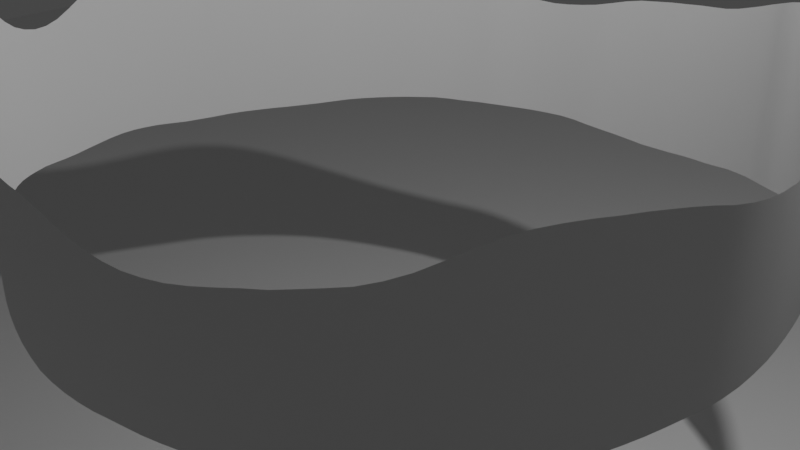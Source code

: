 # Source: MONA-ring.blend  (saved by Blender 3.6.11; exported with 4.5.12 LTS)
import bpy
from mathutils import Matrix  # noqa: F401  (used for matrix-valued properties, if any)

bpy.ops.wm.read_factory_settings(use_empty=True)
scene = bpy.context.scene
scene.name = 'Scene'

# ---- collections
col_collection = bpy.data.collections.new('Collection'); scene.collection.children.link(col_collection)

# ---- world
world_world = bpy.data.worlds.new('World'); scene.world = world_world
world_world.use_nodes = True; world_world.node_tree.nodes.clear()
_N = world_world.node_tree.nodes; _L = world_world.node_tree.links
n0 = _N.new('ShaderNodeOutputWorld'); n0.name = 'World Output'; n0.location = (300, 300)
n1 = _N.new('ShaderNodeBackground'); n1.name = 'Background'; n1.location = (10, 300)
n1.inputs[0].default_value = (0.05088, 0.05088, 0.05088, 1.0)
_L.new(n1.outputs[0], n0.inputs[0])
n0.is_active_output = True
world_world.color = (0.05088, 0.05088, 0.05088)
world_world.use_sun_shadow = False
world_world.sun_shadow_jitter_overblur = 0.0

# ---- cameras
cam_camera = bpy.data.cameras.new('Camera')
cam_camera.clip_end = 100.0
cam_camera.ortho_scale = 7.314

# ---- lights
light_light = bpy.data.lights.new('Light', 'POINT')
light_light.transmission_factor = 0.0
light_light.energy = 1000.0
light_light.shadow_soft_size = 0.1
light_light.shadow_maximum_resolution = 0.006
light_light.use_absolute_resolution = True

# ---- meshes
me_circle_002 = bpy.data.meshes.new('Circle.002')
me_circle_002.from_pydata([(3.392e-08, 3.802, 0.0), (-0.7416, 3.728, 0.0), (-1.455, 3.512, 0.0), (-2.112, 3.161, 0.0), (-2.688, 2.688, 0.0), (-3.161, 2.112, 0.0), (-3.512, 1.455, 0.0), (-3.728, 0.7416, 0.0), (-3.802, -4.175e-08, 0.0), (-3.728, -0.7416, 0.0), (-3.512, -1.455, 0.0), (-3.161, -2.112, 0.0), (-2.688, -2.688, 0.0), (-2.112, -3.161, 0.0), (-1.455, -3.512, 0.0), (-0.7416, -3.728, 0.0), (3.392e-08, -3.802, 0.0), (0.7416, -3.728, 0.0), (1.455, -3.512, 0.0), (2.112, -3.161, 0.0), (2.688, -2.688, 0.0), (3.161, -2.112, 0.0), (3.512, -1.455, 0.0), (3.728, -0.7416, 0.0), (3.802, -4.175e-08, 0.0), (3.728, 0.7416, 0.0), (3.512, 1.455, 0.0), (3.161, 2.112, 0.0), (2.688, 2.688, 0.0), (2.112, 3.161, 0.0), (1.455, 3.512, 0.0), (0.7416, 3.728, 0.0), (3.392e-08, 3.802, 1.791), (-0.7416, 3.728, 1.422), (-1.455, 3.512, 1.422), (-2.112, 3.161, 1.791), (-2.688, 2.688, 1.791), (-3.161, 2.112, 1.521), (-3.512, 1.455, 1.521), (-3.728, 0.7416, 1.791), (-3.802, -4.175e-08, 1.955), (-3.728, -0.7416, 1.955), (-3.512, -1.455, 1.484), (-3.161, -2.112, 1.484), (-2.688, -2.688, 2.058), (-2.112, -3.161, 2.058), (-1.455, -3.512, 1.526), (-0.7416, -3.728, 1.526), (3.392e-08, -3.802, 1.791), (0.7416, -3.728, 1.39), (1.455, -3.512, 1.39), (2.112, -3.161, 1.526), (2.688, -2.688, 1.526), (3.161, -2.112, 1.96), (3.512, -1.455, 1.96), (3.728, -0.7416, 1.791), (3.802, -4.175e-08, 1.558), (3.728, 0.7416, 1.558), (3.512, 1.455, 1.791), (3.161, 2.112, 1.791), (2.688, 2.688, 1.989), (2.112, 3.161, 1.989), (1.455, 3.512, 1.791), (0.7416, 3.728, 1.791)], [], [(8, 7, 39, 40), (22, 21, 53, 54), (9, 8, 40, 41), (23, 22, 54, 55), (10, 9, 41, 42), (24, 23, 55, 56), (11, 10, 42, 43), (25, 24, 56, 57), (12, 11, 43, 44), (26, 25, 57, 58), (13, 12, 44, 45), (27, 26, 58, 59), (14, 13, 45, 46), (1, 0, 32, 33), (28, 27, 59, 60), (15, 14, 46, 47), (2, 1, 33, 34), (29, 28, 60, 61), (16, 15, 47, 48), (3, 2, 34, 35), (30, 29, 61, 62), (17, 16, 48, 49), (4, 3, 35, 36), (31, 30, 62, 63), (18, 17, 49, 50), (5, 4, 36, 37), (0, 31, 63, 32), (19, 18, 50, 51), (6, 5, 37, 38), (20, 19, 51, 52), (7, 6, 38, 39), (21, 20, 52, 53)])
me_circle_002.polygons.foreach_set('use_smooth', [True] * 32)
_uv = me_circle_002.uv_layers.new(name='UVMap')
_uv.uv.foreach_set('vector', [0.0, 1.809e-07, 0.009607, 1.809e-07, 0.009607, 0.8703, 0.0, 0.9498, 0.9619, 1.809e-07, 0.9157, 5.426e-07, 0.9157, 0.9524, 0.9619, 0.9524, 0.009607, 1.809e-07, 0.0, 1.809e-07, 0.0, 0.9498, 0.009607, 0.9498, 0.9904, 1.809e-07, 0.9619, 1.809e-07, 0.9619, 0.9524, 0.9904, 0.8703, 0.03806, 1.809e-07, 0.009607, 1.809e-07, 0.009607, 0.9498, 0.03806, 0.7211, 1.0, 1.809e-07, 0.9904, 1.809e-07, 0.9904, 0.8703, 1.0, 0.7568, 0.08427, 5.426e-07, 0.03806, 1.809e-07, 0.03806, 0.7211, 0.08427, 0.7211, 0.9904, 1.809e-07, 1.0, 1.809e-07, 1.0, 0.7568, 0.9904, 0.7568, 0.1464, 5.426e-07, 0.08427, 5.426e-07, 0.08427, 0.7211, 0.1464, 1.0, 0.9619, 1.809e-07, 0.9904, 1.809e-07, 0.9904, 0.7568, 0.9619, 0.8703, 0.2222, 5.426e-07, 0.1464, 5.426e-07, 0.1464, 1.0, 0.2222, 1.0, 0.9157, 0.0, 0.9619, 1.809e-07, 0.9619, 0.8703, 0.9157, 0.8703, 0.3087, 5.426e-07, 0.2222, 5.426e-07, 0.2222, 1.0, 0.3087, 0.7412, 0.4025, 0.0, 0.5, 0.0, 0.5, 0.8703, 0.4025, 0.6907, 0.8536, 0.0, 0.9157, 0.0, 0.9157, 0.8703, 0.8536, 0.9665, 0.4025, 5.426e-07, 0.3087, 5.426e-07, 0.3087, 0.7412, 0.4025, 0.7412, 0.3087, 0.0, 0.4025, 0.0, 0.4025, 0.6907, 0.3087, 0.6907, 0.7778, 0.0, 0.8536, 0.0, 0.8536, 0.9665, 0.7778, 0.9665, 0.5, 5.426e-07, 0.4025, 5.426e-07, 0.4025, 0.7412, 0.5, 0.8703, 0.2222, 0.0, 0.3087, 0.0, 0.3087, 0.6907, 0.2222, 0.8703, 0.6913, 0.0, 0.7778, 0.0, 0.7778, 0.9665, 0.6913, 0.8703, 0.5975, 5.426e-07, 0.5, 5.426e-07, 0.5, 0.8703, 0.5975, 0.6752, 0.1464, 0.0, 0.2222, 0.0, 0.2222, 0.8703, 0.1464, 0.8703, 0.5975, 0.0, 0.6913, 0.0, 0.6913, 0.8703, 0.5975, 0.8703, 0.6913, 5.426e-07, 0.5975, 5.426e-07, 0.5975, 0.6752, 0.6913, 0.6752, 0.08427, 0.0, 0.1464, 0.0, 0.1464, 0.8703, 0.08427, 0.7388, 0.5, 0.0, 0.5975, 0.0, 0.5975, 0.8703, 0.5, 0.8703, 0.7778, 5.426e-07, 0.6913, 5.426e-07, 0.6913, 0.6752, 0.7778, 0.7413, 0.03806, 1.809e-07, 0.08427, 0.0, 0.08427, 0.7388, 0.03806, 0.7388, 0.8536, 5.426e-07, 0.7778, 5.426e-07, 0.7778, 0.7413, 0.8536, 0.7413, 0.009607, 1.809e-07, 0.03806, 1.809e-07, 0.03806, 0.7388, 0.009607, 0.8703, 0.9157, 5.426e-07, 0.8536, 5.426e-07, 0.8536, 0.7413, 0.9157, 0.9524])
me_circle_002.update()
me_circle_004 = bpy.data.meshes.new('Circle.004')
me_circle_004.from_pydata([(3.725e-08, 3.777, 0.0), (-0.7369, 3.705, 0.0), (-1.445, 3.49, 0.0), (-2.098, 3.141, 0.0), (-2.671, 2.671, 0.0), (-3.141, 2.098, 0.0), (-3.49, 1.445, 0.0), (-3.705, 0.7369, 0.0), (-3.777, -4.75e-08, 0.0), (-3.705, -0.7369, 0.0), (-3.49, -1.445, 0.0), (-3.141, -2.098, 0.0), (-2.671, -2.671, 0.0), (-2.098, -3.141, 0.0), (-1.445, -3.49, 0.0), (-0.7369, -3.705, 0.0), (3.725e-08, -3.777, 0.0), (0.7369, -3.705, 0.0), (1.445, -3.49, 0.0), (2.098, -3.141, 0.0), (2.671, -2.671, 0.0), (3.141, -2.098, 0.0), (3.49, -1.445, 0.0), (3.705, -0.7369, 0.0), (3.777, -4.75e-08, 0.0), (3.705, 0.7369, 0.0), (3.49, 1.445, 0.0), (3.141, 2.098, 0.0), (2.671, 2.671, 0.0), (2.098, 3.141, 0.0), (1.445, 3.49, 0.0), (0.7369, 3.705, 0.0), (3.725e-08, 3.777, 1.73), (-0.7369, 3.705, 1.483), (-1.445, 3.49, 1.483), (-2.098, 3.141, 1.73), (-2.671, 2.671, 1.746), (-3.141, 2.098, 1.566), (-3.49, 1.445, 1.566), (-3.705, 0.7369, 1.773), (-3.777, -4.75e-08, 1.928), (-3.705, -0.7369, 1.876), (-3.49, -1.445, 1.563), (-3.141, -2.098, 1.58), (-2.671, -2.671, 1.963), (-2.098, -3.141, 1.97), (-1.445, -3.49, 1.614), (-0.7369, -3.705, 1.57), (3.725e-08, -3.777, 1.68), (0.7369, -3.705, 1.457), (1.445, -3.49, 1.412), (2.098, -3.141, 1.503), (2.671, -2.671, 1.598), (3.141, -2.098, 1.888), (3.49, -1.445, 1.932), (3.705, -0.7369, 1.781), (3.777, -4.75e-08, 1.597), (3.705, 0.7369, 1.597), (3.49, 1.445, 1.752), (3.141, 2.098, 1.824), (2.671, 2.671, 1.956), (2.098, 3.141, 1.956), (1.445, 3.49, 1.824), (0.7369, 3.705, 1.791), (-0.5542, 3.736, 0.0), (-0.3702, 3.759, 0.0), (-0.1853, 3.773, 0.0), (-1.272, 3.556, 0.0), (-1.096, 3.614, 0.0), (-0.9178, 3.664, 0.0), (-1.942, 3.24, 0.0), (-1.781, 3.331, 0.0), (-1.615, 3.415, 0.0), (-2.537, 2.799, 0.0), (-2.396, 2.92, 0.0), (-2.25, 3.034, 0.0), (-3.034, 2.25, 0.0), (-2.92, 2.396, 0.0), (-2.799, 2.537, 0.0), (-3.415, 1.615, 0.0), (-3.331, 1.781, 0.0), (-3.24, 1.942, 0.0), (-3.664, 0.9178, 0.0), (-3.614, 1.096, 0.0), (-3.556, 1.272, 0.0), (-3.773, 0.1853, 0.0), (-3.759, 0.3702, 0.0), (-3.736, 0.5542, 0.0), (-3.736, -0.5542, 0.0), (-3.759, -0.3702, 0.0), (-3.773, -0.1853, 0.0), (-3.556, -1.272, 0.0), (-3.614, -1.096, 0.0), (-3.664, -0.9178, 0.0), (-3.24, -1.942, 0.0), (-3.331, -1.781, 0.0), (-3.415, -1.615, 0.0), (-2.799, -2.537, 0.0), (-2.92, -2.396, 0.0), (-3.034, -2.25, 0.0), (-2.25, -3.034, 0.0), (-2.396, -2.92, 0.0), (-2.537, -2.799, 0.0), (-1.615, -3.415, 0.0), (-1.781, -3.331, 0.0), (-1.942, -3.24, 0.0), (-0.9178, -3.664, 0.0), (-1.096, -3.614, 0.0), (-1.272, -3.556, 0.0), (-0.1853, -3.773, 0.0), (-0.3702, -3.759, 0.0), (-0.5542, -3.736, 0.0), (0.5542, -3.736, 0.0), (0.3702, -3.759, 0.0), (0.1853, -3.773, 0.0), (1.272, -3.556, 0.0), (1.096, -3.614, 0.0), (0.9178, -3.664, 0.0), (1.942, -3.24, 0.0), (1.781, -3.331, 0.0), (1.615, -3.415, 0.0), (2.537, -2.799, 0.0), (2.396, -2.92, 0.0), (2.25, -3.034, 0.0), (3.034, -2.25, 0.0), (2.92, -2.396, 0.0), (2.799, -2.537, 0.0), (3.415, -1.615, 0.0), (3.331, -1.781, 0.0), (3.24, -1.942, 0.0), (3.664, -0.9178, 0.0), (3.614, -1.096, 0.0), (3.556, -1.272, 0.0), (3.773, -0.1853, 0.0), (3.759, -0.3702, 0.0), (3.736, -0.5542, 0.0), (3.736, 0.5542, 0.0), (3.759, 0.3702, 0.0), (3.773, 0.1853, 0.0), (3.556, 1.272, 0.0), (3.614, 1.096, 0.0), (3.664, 0.9178, 0.0), (3.24, 1.942, 0.0), (3.331, 1.781, 0.0), (3.415, 1.615, 0.0), (2.799, 2.537, 0.0), (2.92, 2.396, 0.0), (3.034, 2.25, 0.0), (2.25, 3.034, 0.0), (2.396, 2.92, 0.0), (2.537, 2.799, 0.0), (1.615, 3.415, 0.0), (1.781, 3.331, 0.0), (1.942, 3.24, 0.0), (0.9178, 3.664, 0.0), (1.096, 3.614, 0.0), (1.272, 3.556, 0.0), (0.1853, 3.773, 0.0), (0.3702, 3.759, 0.0), (0.5542, 3.736, 0.0), (-0.5542, 3.736, 1.539), (-0.3702, 3.759, 1.606), (-0.1853, 3.773, 1.674), (-1.272, 3.556, 1.449), (-1.096, 3.614, 1.437), (-0.9178, 3.664, 1.449), (-1.942, 3.24, 1.674), (-1.781, 3.331, 1.606), (-1.615, 3.415, 1.539), (-2.537, 2.799, 1.771), (-2.396, 2.92, 1.778), (-2.25, 3.034, 1.765), (-3.034, 2.25, 1.607), (-2.92, 2.396, 1.656), (-2.799, 2.537, 1.705), (-3.415, 1.615, 1.54), (-3.331, 1.781, 1.532), (-3.24, 1.942, 1.54), (-3.664, 0.9178, 1.717), (-3.614, 1.096, 1.659), (-3.556, 1.272, 1.607), (-3.773, 0.1853, 1.902), (-3.759, 0.3702, 1.867), (-3.736, 0.5542, 1.824), (-3.736, -0.5542, 1.921), (-3.759, -0.3702, 1.942), (-3.773, -0.1853, 1.942), (-3.556, -1.272, 1.634), (-3.614, -1.096, 1.72), (-3.664, -0.9178, 1.805), (-3.24, -1.942, 1.526), (-3.331, -1.781, 1.506), (-3.415, -1.615, 1.519), (-2.799, -2.537, 1.876), (-2.92, -2.396, 1.771), (-3.034, -2.25, 1.667), (-2.25, -3.034, 2.019), (-2.396, -2.92, 2.035), (-2.537, -2.799, 2.017), (-1.615, -3.415, 1.695), (-1.781, -3.331, 1.792), (-1.942, -3.24, 1.889), (-0.9178, -3.664, 1.546), (-1.096, -3.614, 1.542), (-1.272, -3.556, 1.564), (-0.1853, -3.773, 1.679), (-0.3702, -3.759, 1.65), (-0.5542, -3.736, 1.609), (0.5542, -3.736, 1.517), (0.3702, -3.759, 1.585), (0.1853, -3.773, 1.645), (1.272, -3.556, 1.4), (1.096, -3.614, 1.401), (0.9178, -3.664, 1.418), (1.942, -3.24, 1.483), (1.781, -3.331, 1.458), (1.615, -3.415, 1.433), (2.537, -2.799, 1.556), (2.396, -2.92, 1.532), (2.25, -3.034, 1.517), (3.034, -2.25, 1.822), (2.92, -2.396, 1.743), (2.799, -2.537, 1.664), (3.415, -1.615, 1.947), (3.331, -1.781, 1.948), (3.24, -1.942, 1.929), (3.664, -0.9178, 1.829), (3.614, -1.096, 1.871), (3.556, -1.272, 1.906), (3.773, -0.1853, 1.632), (3.759, -0.3702, 1.678), (3.736, -0.5542, 1.729), (3.736, 0.5542, 1.575), (3.759, 0.3702, 1.567), (3.773, 0.1853, 1.575), (3.556, 1.272, 1.717), (3.614, 1.096, 1.675), (3.664, 0.9178, 1.632), (3.24, 1.942, 1.805), (3.331, 1.781, 1.791), (3.415, 1.615, 1.775), (2.799, 2.537, 1.926), (2.92, 2.396, 1.89), (3.034, 2.25, 1.854), (2.25, 3.034, 1.975), (2.396, 2.92, 1.981), (2.537, 2.799, 1.975), (1.615, 3.415, 1.854), (1.781, 3.331, 1.89), (1.942, 3.24, 1.926), (0.9178, 3.664, 1.792), (1.096, 3.614, 1.795), (1.272, 3.556, 1.805), (0.1853, 3.773, 1.765), (0.3702, 3.759, 1.784), (0.5542, 3.736, 1.79), (-3.705, 0.7369, 0.4434), (-3.705, 0.7369, 0.8867), (-3.705, 0.7369, 1.33), (-3.777, -4.54e-08, 1.446), (-3.777, -4.517e-08, 0.9638), (-3.777, -4.657e-08, 0.4819), (3.141, -2.098, 0.472), (3.141, -2.098, 0.9439), (3.141, -2.098, 1.416), (3.49, -1.445, 1.449), (3.49, -1.445, 0.9661), (3.49, -1.445, 0.483), (-3.705, -0.7369, 1.407), (-3.705, -0.7369, 0.9382), (-3.705, -0.7369, 0.4691), (3.705, -0.7369, 1.335), (3.705, -0.7369, 0.8903), (3.705, -0.7369, 0.4451), (-3.49, -1.445, 1.172), (-3.49, -1.445, 0.7813), (-3.49, -1.445, 0.3907), (3.777, -4.354e-08, 1.198), (3.777, -4.517e-08, 0.7983), (3.777, -4.098e-08, 0.3992), (-3.141, -2.098, 1.185), (-3.141, -2.098, 0.7899), (-3.141, -2.098, 0.395), (3.705, 0.7369, 1.198), (3.705, 0.7369, 0.7983), (3.705, 0.7369, 0.3992), (-2.671, -2.671, 1.472), (-2.671, -2.671, 0.9813), (-2.671, -2.671, 0.4907), (3.49, 1.445, 1.314), (3.49, 1.445, 0.8762), (3.49, 1.445, 0.4381), (-2.098, -3.141, 1.477), (-2.098, -3.141, 0.9848), (-2.098, -3.141, 0.4924), (3.141, 2.098, 1.368), (3.141, 2.098, 0.9122), (3.141, 2.098, 0.4561), (-1.445, -3.49, 1.211), (-1.445, -3.49, 0.8072), (-1.445, -3.49, 0.4036), (3.586e-08, 3.777, 0.4324), (3.725e-08, 3.777, 0.8648), (3.981e-08, 3.777, 1.297), (-0.7369, 3.705, 1.112), (-0.7369, 3.705, 0.7416), (-0.7369, 3.705, 0.3708), (2.671, 2.671, 1.467), (2.671, 2.671, 0.9782), (2.671, 2.671, 0.4891), (-0.7369, -3.705, 1.177), (-0.7369, -3.705, 0.785), (-0.7369, -3.705, 0.3925), (-1.445, 3.49, 1.112), (-1.445, 3.49, 0.7416), (-1.445, 3.49, 0.3708), (2.098, 3.141, 1.467), (2.098, 3.141, 0.9782), (2.098, 3.141, 0.4891), (3.818e-08, -3.777, 1.26), (3.958e-08, -3.777, 0.8401), (3.958e-08, -3.777, 0.42), (-2.098, 3.141, 1.297), (-2.098, 3.141, 0.8648), (-2.098, 3.141, 0.4324), (1.445, 3.49, 1.368), (1.445, 3.49, 0.9122), (1.445, 3.49, 0.4561), (0.7369, -3.705, 1.093), (0.7369, -3.705, 0.7284), (0.7369, -3.705, 0.3642), (-2.671, 2.671, 1.31), (-2.671, 2.671, 0.8731), (-2.671, 2.671, 0.4365), (0.7369, 3.705, 1.343), (0.7369, 3.705, 0.8957), (0.7369, 3.705, 0.4478), (1.445, -3.49, 1.059), (1.445, -3.49, 0.7062), (1.445, -3.49, 0.3531), (-3.141, 2.098, 1.174), (-3.141, 2.098, 0.7829), (-3.141, 2.098, 0.3914), (2.098, -3.141, 1.127), (2.098, -3.141, 0.7516), (2.098, -3.141, 0.3758), (-3.49, 1.445, 1.174), (-3.49, 1.445, 0.7829), (-3.49, 1.445, 0.3914), (2.671, -2.671, 1.199), (2.671, -2.671, 0.7991), (2.671, -2.671, 0.3996), (-3.773, 0.1853, 0.4756), (-3.759, 0.3702, 0.4669), (-3.736, 0.5542, 0.4561), (-3.773, 0.1853, 0.9511), (-3.759, 0.3702, 0.9337), (-3.736, 0.5542, 0.9121), (-3.773, 0.1853, 1.427), (-3.759, 0.3702, 1.401), (-3.736, 0.5542, 1.368), (3.415, -1.615, 0.4868), (3.331, -1.781, 0.4869), (3.24, -1.942, 0.4823), (3.415, -1.615, 0.9736), (3.331, -1.781, 0.9739), (3.24, -1.942, 0.9647), (3.415, -1.615, 1.46), (3.331, -1.781, 1.461), (3.24, -1.942, 1.447), (-3.736, -0.5542, 0.4804), (-3.759, -0.3702, 0.4854), (-3.773, -0.1853, 0.4856), (-3.736, -0.5542, 0.9607), (-3.759, -0.3702, 0.9709), (-3.773, -0.1853, 0.9711), (-3.736, -0.5542, 1.441), (-3.759, -0.3702, 1.456), (-3.773, -0.1853, 1.457), (3.664, -0.9178, 0.4571), (3.614, -1.096, 0.4677), (3.556, -1.272, 0.4765), (3.664, -0.9178, 0.9143), (3.614, -1.096, 0.9355), (3.556, -1.272, 0.953), (3.664, -0.9178, 1.371), (3.614, -1.096, 1.403), (3.556, -1.272, 1.43), (-3.556, -1.272, 0.4084), (-3.614, -1.096, 0.4299), (-3.664, -0.9178, 0.4513), (-3.556, -1.272, 0.8169), (-3.614, -1.096, 0.8598), (-3.664, -0.9178, 0.9027), (-3.556, -1.272, 1.225), (-3.614, -1.096, 1.29), (-3.664, -0.9178, 1.354), (3.773, -0.1853, 0.4081), (3.759, -0.3702, 0.4195), (3.736, -0.5542, 0.4322), (3.773, -0.1853, 0.8162), (3.759, -0.3702, 0.839), (3.736, -0.5542, 0.8645), (3.773, -0.1853, 1.224), (3.759, -0.3702, 1.259), (3.736, -0.5542, 1.297), (-3.24, -1.942, 0.3814), (-3.331, -1.781, 0.3765), (-3.415, -1.615, 0.3797), (-3.24, -1.942, 0.7629), (-3.331, -1.781, 0.753), (-3.415, -1.615, 0.7594), (-3.24, -1.942, 1.144), (-3.331, -1.781, 1.129), (-3.415, -1.615, 1.139), (3.736, 0.5542, 0.3937), (3.759, 0.3702, 0.3919), (3.773, 0.1853, 0.3937), (3.736, 0.5542, 0.7874), (3.759, 0.3702, 0.7837), (3.773, 0.1853, 0.7874), (3.736, 0.5542, 1.181), (3.759, 0.3702, 1.176), (3.773, 0.1853, 1.181), (-2.799, -2.537, 0.469), (-2.92, -2.396, 0.4428), (-3.034, -2.25, 0.4166), (-2.799, -2.537, 0.9379), (-2.92, -2.396, 0.8856), (-3.034, -2.25, 0.8333), (-2.799, -2.537, 1.407), (-2.92, -2.396, 1.328), (-3.034, -2.25, 1.25), (3.556, 1.272, 0.4293), (3.614, 1.096, 0.4186), (3.664, 0.9178, 0.408), (3.556, 1.272, 0.8586), (3.614, 1.096, 0.8373), (3.664, 0.9178, 0.816), (3.556, 1.272, 1.288), (3.614, 1.096, 1.256), (3.664, 0.9178, 1.224), (-2.25, -3.034, 0.5048), (-2.396, -2.92, 0.5088), (-2.537, -2.799, 0.5041), (-2.25, -3.034, 1.01), (-2.396, -2.92, 1.018), (-2.537, -2.799, 1.008), (-2.25, -3.034, 1.515), (-2.396, -2.92, 1.526), (-2.537, -2.799, 1.512), (3.24, 1.942, 0.4512), (3.331, 1.781, 0.4476), (3.415, 1.615, 0.4438), (3.24, 1.942, 0.9023), (3.331, 1.781, 0.8953), (3.415, 1.615, 0.8877), (3.24, 1.942, 1.353), (3.331, 1.781, 1.343), (3.415, 1.615, 1.332), (-1.615, -3.415, 0.4237), (-1.781, -3.331, 0.448), (-1.942, -3.24, 0.4723), (-1.615, -3.415, 0.8475), (-1.781, -3.331, 0.896), (-1.942, -3.24, 0.9445), (-1.615, -3.415, 1.271), (-1.781, -3.331, 1.344), (-1.942, -3.24, 1.417), (-0.5542, 3.736, 0.3848), (-0.3702, 3.759, 0.4016), (-0.1853, 3.773, 0.4185), (-0.5542, 3.736, 0.7696), (-0.3702, 3.759, 0.8032), (-0.1853, 3.773, 0.8369), (-0.5542, 3.736, 1.154), (-0.3702, 3.759, 1.205), (-0.1853, 3.773, 1.255), (2.799, 2.537, 0.4816), (2.92, 2.396, 0.4726), (3.034, 2.25, 0.4636), (2.799, 2.537, 0.9632), (2.92, 2.396, 0.9452), (3.034, 2.25, 0.9271), (2.799, 2.537, 1.445), (2.92, 2.396, 1.418), (3.034, 2.25, 1.391), (-0.9178, -3.664, 0.3864), (-1.096, -3.614, 0.3856), (-1.272, -3.556, 0.391), (-0.9178, -3.664, 0.7729), (-1.096, -3.614, 0.7712), (-1.272, -3.556, 0.7819), (-0.9178, -3.664, 1.159), (-1.096, -3.614, 1.157), (-1.272, -3.556, 1.173), (-1.272, 3.556, 0.3622), (-1.096, 3.614, 0.3593), (-0.9178, 3.664, 0.3622), (-1.272, 3.556, 0.7243), (-1.096, 3.614, 0.7185), (-0.9178, 3.664, 0.7243), (-1.272, 3.556, 1.086), (-1.096, 3.614, 1.078), (-0.9178, 3.664, 1.086), (2.25, 3.034, 0.4937), (2.396, 2.92, 0.4953), (2.537, 2.799, 0.4937), (2.25, 3.034, 0.9875), (2.396, 2.92, 0.9906), (2.537, 2.799, 0.9875), (2.25, 3.034, 1.481), (2.396, 2.92, 1.486), (2.537, 2.799, 1.481), (-0.1853, -3.773, 0.4197), (-0.3702, -3.759, 0.4125), (-0.5542, -3.736, 0.4023), (-0.1853, -3.773, 0.8393), (-0.3702, -3.759, 0.8251), (-0.5542, -3.736, 0.8045), (-0.1853, -3.773, 1.259), (-0.3702, -3.759, 1.238), (-0.5542, -3.736, 1.207), (-1.942, 3.24, 0.4185), (-1.781, 3.331, 0.4016), (-1.615, 3.415, 0.3848), (-1.942, 3.24, 0.8369), (-1.781, 3.331, 0.8032), (-1.615, 3.415, 0.7696), (-1.942, 3.24, 1.255), (-1.781, 3.331, 1.205), (-1.615, 3.415, 1.154), (1.615, 3.415, 0.4636), (1.781, 3.331, 0.4726), (1.942, 3.24, 0.4816), (1.615, 3.415, 0.9271), (1.781, 3.331, 0.9452), (1.942, 3.24, 0.9632), (1.615, 3.415, 1.391), (1.781, 3.331, 1.418), (1.942, 3.24, 1.445), (0.5542, -3.736, 0.3792), (0.3702, -3.759, 0.3963), (0.1853, -3.773, 0.4113), (0.5542, -3.736, 0.7583), (0.3702, -3.759, 0.7925), (0.1853, -3.773, 0.8225), (0.5542, -3.736, 1.137), (0.3702, -3.759, 1.189), (0.1853, -3.773, 1.234), (-2.537, 2.799, 0.4428), (-2.396, 2.92, 0.4445), (-2.25, 3.034, 0.4412), (-2.537, 2.799, 0.8857), (-2.396, 2.92, 0.889), (-2.25, 3.034, 0.8823), (-2.537, 2.799, 1.328), (-2.396, 2.92, 1.333), (-2.25, 3.034, 1.323), (0.9178, 3.664, 0.448), (1.096, 3.614, 0.4489), (1.272, 3.556, 0.4513), (0.9178, 3.664, 0.8959), (1.096, 3.614, 0.8977), (1.272, 3.556, 0.9026), (0.9178, 3.664, 1.344), (1.096, 3.614, 1.347), (1.272, 3.556, 1.354), (1.272, -3.556, 0.3501), (1.096, -3.614, 0.3502), (0.9178, -3.664, 0.3546), (1.272, -3.556, 0.7002), (1.096, -3.614, 0.7005), (0.9178, -3.664, 0.7092), (1.272, -3.556, 1.05), (1.096, -3.614, 1.051), (0.9178, -3.664, 1.064), (-3.034, 2.25, 0.4017), (-2.92, 2.396, 0.414), (-2.799, 2.537, 0.4263), (-3.034, 2.25, 0.8033), (-2.92, 2.396, 0.828), (-2.799, 2.537, 0.8527), (-3.034, 2.25, 1.205), (-2.92, 2.396, 1.242), (-2.799, 2.537, 1.279), (0.1853, 3.773, 0.4413), (0.3702, 3.759, 0.4459), (0.5542, 3.736, 0.4476), (0.1853, 3.773, 0.8827), (0.3702, 3.759, 0.8918), (0.5542, 3.736, 0.8952), (0.1853, 3.773, 1.324), (0.3702, 3.759, 1.338), (0.5542, 3.736, 1.343), (1.942, -3.24, 0.3706), (1.781, -3.331, 0.3644), (1.615, -3.415, 0.3582), (1.942, -3.24, 0.7413), (1.781, -3.331, 0.7289), (1.615, -3.415, 0.7165), (1.942, -3.24, 1.112), (1.781, -3.331, 1.093), (1.615, -3.415, 1.075), (-3.415, 1.615, 0.3851), (-3.331, 1.781, 0.383), (-3.24, 1.942, 0.3851), (-3.415, 1.615, 0.7702), (-3.331, 1.781, 0.7659), (-3.24, 1.942, 0.7702), (-3.415, 1.615, 1.155), (-3.331, 1.781, 1.149), (-3.24, 1.942, 1.155), (2.537, -2.799, 0.389), (2.396, -2.92, 0.383), (2.25, -3.034, 0.3793), (2.537, -2.799, 0.778), (2.396, -2.92, 0.766), (2.25, -3.034, 0.7587), (2.537, -2.799, 1.167), (2.396, -2.92, 1.149), (2.25, -3.034, 1.138), (-3.664, 0.9178, 0.4292), (-3.614, 1.096, 0.4148), (-3.556, 1.272, 0.4018), (-3.664, 0.9178, 0.8584), (-3.614, 1.096, 0.8297), (-3.556, 1.272, 0.8035), (-3.664, 0.9178, 1.288), (-3.614, 1.096, 1.245), (-3.556, 1.272, 1.205), (3.034, -2.25, 0.4556), (2.92, -2.396, 0.4358), (2.799, -2.537, 0.416), (3.034, -2.25, 0.9111), (2.92, -2.396, 0.8715), (2.799, -2.537, 0.8319), (3.034, -2.25, 1.367), (2.92, -2.396, 1.307), (2.799, -2.537, 1.248)], [], [(352, 353, 356, 355), (353, 354, 357, 356), (355, 356, 359, 358), (356, 357, 360, 359), (8, 85, 352, 261), (85, 86, 353, 352), (86, 87, 354, 353), (87, 7, 256, 354), (354, 256, 257, 357), (357, 257, 258, 360), (360, 258, 39, 183), (359, 360, 183, 182), (358, 359, 182, 181), (259, 358, 181, 40), (260, 355, 358, 259), (261, 352, 355, 260), (361, 362, 365, 364), (362, 363, 366, 365), (364, 365, 368, 367), (365, 366, 369, 368), (22, 127, 361, 267), (127, 128, 362, 361), (128, 129, 363, 362), (129, 21, 262, 363), (363, 262, 263, 366), (366, 263, 264, 369), (369, 264, 53, 225), (368, 369, 225, 224), (367, 368, 224, 223), (265, 367, 223, 54), (266, 364, 367, 265), (267, 361, 364, 266), (370, 371, 374, 373), (371, 372, 375, 374), (373, 374, 377, 376), (374, 375, 378, 377), (9, 88, 370, 270), (88, 89, 371, 370), (89, 90, 372, 371), (90, 8, 261, 372), (372, 261, 260, 375), (375, 260, 259, 378), (378, 259, 40, 186), (377, 378, 186, 185), (376, 377, 185, 184), (268, 376, 184, 41), (269, 373, 376, 268), (270, 370, 373, 269), (379, 380, 383, 382), (380, 381, 384, 383), (382, 383, 386, 385), (383, 384, 387, 386), (23, 130, 379, 273), (130, 131, 380, 379), (131, 132, 381, 380), (132, 22, 267, 381), (381, 267, 266, 384), (384, 266, 265, 387), (387, 265, 54, 228), (386, 387, 228, 227), (385, 386, 227, 226), (271, 385, 226, 55), (272, 382, 385, 271), (273, 379, 382, 272), (388, 389, 392, 391), (389, 390, 393, 392), (391, 392, 395, 394), (392, 393, 396, 395), (10, 91, 388, 276), (91, 92, 389, 388), (92, 93, 390, 389), (93, 9, 270, 390), (390, 270, 269, 393), (393, 269, 268, 396), (396, 268, 41, 189), (395, 396, 189, 188), (394, 395, 188, 187), (274, 394, 187, 42), (275, 391, 394, 274), (276, 388, 391, 275), (397, 398, 401, 400), (398, 399, 402, 401), (400, 401, 404, 403), (401, 402, 405, 404), (24, 133, 397, 279), (133, 134, 398, 397), (134, 135, 399, 398), (135, 23, 273, 399), (399, 273, 272, 402), (402, 272, 271, 405), (405, 271, 55, 231), (404, 405, 231, 230), (403, 404, 230, 229), (277, 403, 229, 56), (278, 400, 403, 277), (279, 397, 400, 278), (406, 407, 410, 409), (407, 408, 411, 410), (409, 410, 413, 412), (410, 411, 414, 413), (11, 94, 406, 282), (94, 95, 407, 406), (95, 96, 408, 407), (96, 10, 276, 408), (408, 276, 275, 411), (411, 275, 274, 414), (414, 274, 42, 192), (413, 414, 192, 191), (412, 413, 191, 190), (280, 412, 190, 43), (281, 409, 412, 280), (282, 406, 409, 281), (415, 416, 419, 418), (416, 417, 420, 419), (418, 419, 422, 421), (419, 420, 423, 422), (25, 136, 415, 285), (136, 137, 416, 415), (137, 138, 417, 416), (138, 24, 279, 417), (417, 279, 278, 420), (420, 278, 277, 423), (423, 277, 56, 234), (422, 423, 234, 233), (421, 422, 233, 232), (283, 421, 232, 57), (284, 418, 421, 283), (285, 415, 418, 284), (424, 425, 428, 427), (425, 426, 429, 428), (427, 428, 431, 430), (428, 429, 432, 431), (12, 97, 424, 288), (97, 98, 425, 424), (98, 99, 426, 425), (99, 11, 282, 426), (426, 282, 281, 429), (429, 281, 280, 432), (432, 280, 43, 195), (431, 432, 195, 194), (430, 431, 194, 193), (286, 430, 193, 44), (287, 427, 430, 286), (288, 424, 427, 287), (433, 434, 437, 436), (434, 435, 438, 437), (436, 437, 440, 439), (437, 438, 441, 440), (26, 139, 433, 291), (139, 140, 434, 433), (140, 141, 435, 434), (141, 25, 285, 435), (435, 285, 284, 438), (438, 284, 283, 441), (441, 283, 57, 237), (440, 441, 237, 236), (439, 440, 236, 235), (289, 439, 235, 58), (290, 436, 439, 289), (291, 433, 436, 290), (442, 443, 446, 445), (443, 444, 447, 446), (445, 446, 449, 448), (446, 447, 450, 449), (13, 100, 442, 294), (100, 101, 443, 442), (101, 102, 444, 443), (102, 12, 288, 444), (444, 288, 287, 447), (447, 287, 286, 450), (450, 286, 44, 198), (449, 450, 198, 197), (448, 449, 197, 196), (292, 448, 196, 45), (293, 445, 448, 292), (294, 442, 445, 293), (451, 452, 455, 454), (452, 453, 456, 455), (454, 455, 458, 457), (455, 456, 459, 458), (27, 142, 451, 297), (142, 143, 452, 451), (143, 144, 453, 452), (144, 26, 291, 453), (453, 291, 290, 456), (456, 290, 289, 459), (459, 289, 58, 240), (458, 459, 240, 239), (457, 458, 239, 238), (295, 457, 238, 59), (296, 454, 457, 295), (297, 451, 454, 296), (460, 461, 464, 463), (461, 462, 465, 464), (463, 464, 467, 466), (464, 465, 468, 467), (14, 103, 460, 300), (103, 104, 461, 460), (104, 105, 462, 461), (105, 13, 294, 462), (462, 294, 293, 465), (465, 293, 292, 468), (468, 292, 45, 201), (467, 468, 201, 200), (466, 467, 200, 199), (298, 466, 199, 46), (299, 463, 466, 298), (300, 460, 463, 299), (469, 470, 473, 472), (470, 471, 474, 473), (472, 473, 476, 475), (473, 474, 477, 476), (1, 64, 469, 306), (64, 65, 470, 469), (65, 66, 471, 470), (66, 0, 301, 471), (471, 301, 302, 474), (474, 302, 303, 477), (477, 303, 32, 162), (476, 477, 162, 161), (475, 476, 161, 160), (304, 475, 160, 33), (305, 472, 475, 304), (306, 469, 472, 305), (478, 479, 482, 481), (479, 480, 483, 482), (481, 482, 485, 484), (482, 483, 486, 485), (28, 145, 478, 309), (145, 146, 479, 478), (146, 147, 480, 479), (147, 27, 297, 480), (480, 297, 296, 483), (483, 296, 295, 486), (486, 295, 59, 243), (485, 486, 243, 242), (484, 485, 242, 241), (307, 484, 241, 60), (308, 481, 484, 307), (309, 478, 481, 308), (487, 488, 491, 490), (488, 489, 492, 491), (490, 491, 494, 493), (491, 492, 495, 494), (15, 106, 487, 312), (106, 107, 488, 487), (107, 108, 489, 488), (108, 14, 300, 489), (489, 300, 299, 492), (492, 299, 298, 495), (495, 298, 46, 204), (494, 495, 204, 203), (493, 494, 203, 202), (310, 493, 202, 47), (311, 490, 493, 310), (312, 487, 490, 311), (496, 497, 500, 499), (497, 498, 501, 500), (499, 500, 503, 502), (500, 501, 504, 503), (2, 67, 496, 315), (67, 68, 497, 496), (68, 69, 498, 497), (69, 1, 306, 498), (498, 306, 305, 501), (501, 305, 304, 504), (504, 304, 33, 165), (503, 504, 165, 164), (502, 503, 164, 163), (313, 502, 163, 34), (314, 499, 502, 313), (315, 496, 499, 314), (505, 506, 509, 508), (506, 507, 510, 509), (508, 509, 512, 511), (509, 510, 513, 512), (29, 148, 505, 318), (148, 149, 506, 505), (149, 150, 507, 506), (150, 28, 309, 507), (507, 309, 308, 510), (510, 308, 307, 513), (513, 307, 60, 246), (512, 513, 246, 245), (511, 512, 245, 244), (316, 511, 244, 61), (317, 508, 511, 316), (318, 505, 508, 317), (514, 515, 518, 517), (515, 516, 519, 518), (517, 518, 521, 520), (518, 519, 522, 521), (16, 109, 514, 321), (109, 110, 515, 514), (110, 111, 516, 515), (111, 15, 312, 516), (516, 312, 311, 519), (519, 311, 310, 522), (522, 310, 47, 207), (521, 522, 207, 206), (520, 521, 206, 205), (319, 520, 205, 48), (320, 517, 520, 319), (321, 514, 517, 320), (523, 524, 527, 526), (524, 525, 528, 527), (526, 527, 530, 529), (527, 528, 531, 530), (3, 70, 523, 324), (70, 71, 524, 523), (71, 72, 525, 524), (72, 2, 315, 525), (525, 315, 314, 528), (528, 314, 313, 531), (531, 313, 34, 168), (530, 531, 168, 167), (529, 530, 167, 166), (322, 529, 166, 35), (323, 526, 529, 322), (324, 523, 526, 323), (532, 533, 536, 535), (533, 534, 537, 536), (535, 536, 539, 538), (536, 537, 540, 539), (30, 151, 532, 327), (151, 152, 533, 532), (152, 153, 534, 533), (153, 29, 318, 534), (534, 318, 317, 537), (537, 317, 316, 540), (540, 316, 61, 249), (539, 540, 249, 248), (538, 539, 248, 247), (325, 538, 247, 62), (326, 535, 538, 325), (327, 532, 535, 326), (541, 542, 545, 544), (542, 543, 546, 545), (544, 545, 548, 547), (545, 546, 549, 548), (17, 112, 541, 330), (112, 113, 542, 541), (113, 114, 543, 542), (114, 16, 321, 543), (543, 321, 320, 546), (546, 320, 319, 549), (549, 319, 48, 210), (548, 549, 210, 209), (547, 548, 209, 208), (328, 547, 208, 49), (329, 544, 547, 328), (330, 541, 544, 329), (550, 551, 554, 553), (551, 552, 555, 554), (553, 554, 557, 556), (554, 555, 558, 557), (4, 73, 550, 333), (73, 74, 551, 550), (74, 75, 552, 551), (75, 3, 324, 552), (552, 324, 323, 555), (555, 323, 322, 558), (558, 322, 35, 171), (557, 558, 171, 170), (556, 557, 170, 169), (331, 556, 169, 36), (332, 553, 556, 331), (333, 550, 553, 332), (559, 560, 563, 562), (560, 561, 564, 563), (562, 563, 566, 565), (563, 564, 567, 566), (31, 154, 559, 336), (154, 155, 560, 559), (155, 156, 561, 560), (156, 30, 327, 561), (561, 327, 326, 564), (564, 326, 325, 567), (567, 325, 62, 252), (566, 567, 252, 251), (565, 566, 251, 250), (334, 565, 250, 63), (335, 562, 565, 334), (336, 559, 562, 335), (568, 569, 572, 571), (569, 570, 573, 572), (571, 572, 575, 574), (572, 573, 576, 575), (18, 115, 568, 339), (115, 116, 569, 568), (116, 117, 570, 569), (117, 17, 330, 570), (570, 330, 329, 573), (573, 329, 328, 576), (576, 328, 49, 213), (575, 576, 213, 212), (574, 575, 212, 211), (337, 574, 211, 50), (338, 571, 574, 337), (339, 568, 571, 338), (577, 578, 581, 580), (578, 579, 582, 581), (580, 581, 584, 583), (581, 582, 585, 584), (5, 76, 577, 342), (76, 77, 578, 577), (77, 78, 579, 578), (78, 4, 333, 579), (579, 333, 332, 582), (582, 332, 331, 585), (585, 331, 36, 174), (584, 585, 174, 173), (583, 584, 173, 172), (340, 583, 172, 37), (341, 580, 583, 340), (342, 577, 580, 341), (586, 587, 590, 589), (587, 588, 591, 590), (589, 590, 593, 592), (590, 591, 594, 593), (0, 157, 586, 301), (157, 158, 587, 586), (158, 159, 588, 587), (159, 31, 336, 588), (588, 336, 335, 591), (591, 335, 334, 594), (594, 334, 63, 255), (593, 594, 255, 254), (592, 593, 254, 253), (303, 592, 253, 32), (302, 589, 592, 303), (301, 586, 589, 302), (595, 596, 599, 598), (596, 597, 600, 599), (598, 599, 602, 601), (599, 600, 603, 602), (19, 118, 595, 345), (118, 119, 596, 595), (119, 120, 597, 596), (120, 18, 339, 597), (597, 339, 338, 600), (600, 338, 337, 603), (603, 337, 50, 216), (602, 603, 216, 215), (601, 602, 215, 214), (343, 601, 214, 51), (344, 598, 601, 343), (345, 595, 598, 344), (604, 605, 608, 607), (605, 606, 609, 608), (607, 608, 611, 610), (608, 609, 612, 611), (6, 79, 604, 348), (79, 80, 605, 604), (80, 81, 606, 605), (81, 5, 342, 606), (606, 342, 341, 609), (609, 341, 340, 612), (612, 340, 37, 177), (611, 612, 177, 176), (610, 611, 176, 175), (346, 610, 175, 38), (347, 607, 610, 346), (348, 604, 607, 347), (613, 614, 617, 616), (614, 615, 618, 617), (616, 617, 620, 619), (617, 618, 621, 620), (20, 121, 613, 351), (121, 122, 614, 613), (122, 123, 615, 614), (123, 19, 345, 615), (615, 345, 344, 618), (618, 344, 343, 621), (621, 343, 51, 219), (620, 621, 219, 218), (619, 620, 218, 217), (349, 619, 217, 52), (350, 616, 619, 349), (351, 613, 616, 350), (622, 623, 626, 625), (623, 624, 627, 626), (625, 626, 629, 628), (626, 627, 630, 629), (7, 82, 622, 256), (82, 83, 623, 622), (83, 84, 624, 623), (84, 6, 348, 624), (624, 348, 347, 627), (627, 347, 346, 630), (630, 346, 38, 180), (629, 630, 180, 179), (628, 629, 179, 178), (258, 628, 178, 39), (257, 625, 628, 258), (256, 622, 625, 257), (631, 632, 635, 634), (632, 633, 636, 635), (634, 635, 638, 637), (635, 636, 639, 638), (21, 124, 631, 262), (124, 125, 632, 631), (125, 126, 633, 632), (126, 20, 351, 633), (633, 351, 350, 636), (636, 350, 349, 639), (639, 349, 52, 222), (638, 639, 222, 221), (637, 638, 221, 220), (264, 637, 220, 53), (263, 634, 637, 264), (262, 631, 634, 263)])
me_circle_004.polygons.foreach_set('use_smooth', [True] * 512)
_uv = me_circle_004.uv_layers.new(name='UVMap')
_uv.uv.foreach_set('vector', [0.001103, 0.3393, 0.003576, 0.3393, 0.003576, 0.5749, 0.001103, 0.5749, 0.003576, 0.3393, 0.006704, 0.3393, 0.006704, 0.5749, 0.003576, 0.5749, 0.001103, 0.5749, 0.003576, 0.5749, 0.003576, 0.7732, 0.001103, 0.7732, 0.003576, 0.5749, 0.006704, 0.5749, 0.006704, 0.7732, 0.003576, 0.7732, 0.0, -0.001514, 0.001103, -0.001514, 0.001103, 0.3393, 0.0, 0.3393, 0.001103, -0.001514, 0.003576, -0.001514, 0.003576, 0.3393, 0.001103, 0.3393, 0.003576, -0.001514, 0.006704, -0.001514, 0.006704, 0.3393, 0.003576, 0.3393, 0.006704, -0.001514, 0.0108, -0.001514, 0.0108, 0.3393, 0.006704, 0.3393, 0.006704, 0.3393, 0.0108, 0.3393, 0.0108, 0.5749, 0.006704, 0.5749, 0.006704, 0.5749, 0.0108, 0.5749, 0.0108, 0.7732, 0.006704, 0.7732, 0.006704, 0.7732, 0.0108, 0.7732, 0.0108, 0.999, 0.006704, 0.999, 0.003576, 0.7732, 0.006704, 0.7732, 0.006704, 0.999, 0.003576, 0.999, 0.001103, 0.7732, 0.003576, 0.7732, 0.003576, 0.999, 0.001103, 0.999, 5.96e-08, 0.7732, 0.001103, 0.7732, 0.001103, 0.999, 0.0, 0.999, 0.0, 0.5749, 0.001103, 0.5749, 0.001103, 0.7732, 5.96e-08, 0.7732, 0.0, 0.3393, 0.001103, 0.3393, 0.001103, 0.5749, 0.0, 0.5749, 0.9524, 0.3393, 0.9415, 0.3393, 0.9415, 0.5749, 0.9524, 0.5749, 0.9415, 0.3393, 0.929, 0.3393, 0.929, 0.5749, 0.9415, 0.5749, 0.9524, 0.5749, 0.9415, 0.5749, 0.9415, 0.7732, 0.9524, 0.7732, 0.9415, 0.5749, 0.929, 0.5749, 0.929, 0.7732, 0.9415, 0.7732, 0.9625, -0.001514, 0.9524, -0.001514, 0.9524, 0.3393, 0.9625, 0.3393, 0.9524, -0.001514, 0.9415, -0.001514, 0.9415, 0.3393, 0.9524, 0.3393, 0.9415, -0.001514, 0.929, -0.001514, 0.929, 0.3393, 0.9415, 0.3393, 0.929, -0.001514, 0.9156, -0.001514, 0.9156, 0.3393, 0.929, 0.3393, 0.929, 0.3393, 0.9156, 0.3393, 0.9156, 0.5749, 0.929, 0.5749, 0.929, 0.5749, 0.9156, 0.5749, 0.9156, 0.7732, 0.929, 0.7732, 0.929, 0.7732, 0.9156, 0.7732, 0.9156, 0.999, 0.929, 0.999, 0.9415, 0.7732, 0.929, 0.7732, 0.929, 0.999, 0.9415, 0.999, 0.9524, 0.7732, 0.9415, 0.7732, 0.9415, 0.999, 0.9524, 0.999, 0.9625, 0.7732, 0.9524, 0.7732, 0.9524, 0.999, 0.9625, 0.999, 0.9625, 0.5749, 0.9524, 0.5749, 0.9524, 0.7732, 0.9625, 0.7732, 0.9625, 0.3393, 0.9524, 0.3393, 0.9524, 0.5749, 0.9625, 0.5749, 0.003778, 0.3393, 0.001809, 0.3393, 0.001809, 0.5749, 0.003778, 0.5749, 0.001809, 0.3393, 0.0005437, 0.3393, 0.0005437, 0.5749, 0.001809, 0.5749, 0.003778, 0.5749, 0.001809, 0.5749, 0.001809, 0.7732, 0.003778, 0.7732, 0.001809, 0.5749, 0.0005437, 0.5749, 0.0005436, 0.7732, 0.001809, 0.7732, 0.007433, -0.001514, 0.003778, -0.001514, 0.003778, 0.3393, 0.007433, 0.3393, 0.003778, -0.001514, 0.001809, -0.001514, 0.001809, 0.3393, 0.003778, 0.3393, 0.001809, -0.001514, 0.0005436, -0.001514, 0.0005437, 0.3393, 0.001809, 0.3393, 0.0005436, -0.001514, 0.0, -0.001514, 0.0, 0.3393, 0.0005437, 0.3393, 0.0005437, 0.3393, 0.0, 0.3393, 0.0, 0.5749, 0.0005437, 0.5749, 0.0005437, 0.5749, 0.0, 0.5749, 5.96e-08, 0.7732, 0.0005436, 0.7732, 0.0005436, 0.7732, 5.96e-08, 0.7732, 0.0, 0.999, 0.0005436, 0.999, 0.001809, 0.7732, 0.0005436, 0.7732, 0.0005436, 0.999, 0.001809, 0.999, 0.003778, 0.7732, 0.001809, 0.7732, 0.001809, 0.999, 0.003778, 0.999, 0.007433, 0.7732, 0.003778, 0.7732, 0.003778, 0.999, 0.007433, 0.999, 0.007433, 0.5749, 0.003778, 0.5749, 0.003778, 0.7732, 0.007433, 0.7732, 0.007433, 0.3393, 0.003778, 0.3393, 0.003778, 0.5749, 0.007433, 0.5749, 0.985, 0.3393, 0.9793, 0.3393, 0.9793, 0.5749, 0.985, 0.5749, 0.9793, 0.3393, 0.9717, 0.3393, 0.9717, 0.5749, 0.9793, 0.5749, 0.985, 0.5749, 0.9793, 0.5749, 0.9793, 0.7732, 0.985, 0.7732, 0.9793, 0.5749, 0.9717, 0.5749, 0.9717, 0.7732, 0.9793, 0.7732, 0.9892, -0.001514, 0.985, -0.001514, 0.985, 0.3393, 0.9892, 0.3393, 0.985, -0.001514, 0.9793, -0.001514, 0.9793, 0.3393, 0.985, 0.3393, 0.9793, -0.001514, 0.9717, -0.001514, 0.9717, 0.3393, 0.9793, 0.3393, 0.9717, -0.001514, 0.9625, -0.001514, 0.9625, 0.3393, 0.9717, 0.3393, 0.9717, 0.3393, 0.9625, 0.3393, 0.9625, 0.5749, 0.9717, 0.5749, 0.9717, 0.5749, 0.9625, 0.5749, 0.9625, 0.7732, 0.9717, 0.7732, 0.9717, 0.7732, 0.9625, 0.7732, 0.9625, 0.999, 0.9717, 0.999, 0.9793, 0.7732, 0.9717, 0.7732, 0.9717, 0.999, 0.9793, 0.999, 0.985, 0.7732, 0.9793, 0.7732, 0.9793, 0.999, 0.985, 0.999, 0.9892, 0.7732, 0.985, 0.7732, 0.985, 0.999, 0.9892, 0.999, 0.9892, 0.5749, 0.985, 0.5749, 0.985, 0.7732, 0.9892, 0.7732, 0.9892, 0.3393, 0.985, 0.3393, 0.985, 0.5749, 0.9892, 0.5749, 0.0283, 0.3393, 0.01953, 0.3393, 0.01953, 0.5749, 0.0283, 0.5749, 0.01953, 0.3393, 0.01262, 0.3393, 0.01262, 0.5749, 0.01953, 0.5749, 0.0283, 0.5749, 0.01953, 0.5749, 0.01953, 0.7732, 0.0283, 0.7732, 0.01953, 0.5749, 0.01262, 0.5749, 0.01262, 0.7732, 0.01953, 0.7732, 0.03783, -0.001514, 0.0283, -0.001514, 0.0283, 0.3393, 0.03783, 0.3393, 0.0283, -0.001514, 0.01953, -0.001514, 0.01953, 0.3393, 0.0283, 0.3393, 0.01953, -0.001514, 0.01262, -0.001514, 0.01262, 0.3393, 0.01953, 0.3393, 0.01262, -0.001514, 0.007433, -0.001514, 0.007433, 0.3393, 0.01262, 0.3393, 0.01262, 0.3393, 0.007433, 0.3393, 0.007433, 0.5749, 0.01262, 0.5749, 0.01262, 0.5749, 0.007433, 0.5749, 0.007433, 0.7732, 0.01262, 0.7732, 0.01262, 0.7732, 0.007433, 0.7732, 0.007433, 0.999, 0.01262, 0.999, 0.01953, 0.7732, 0.01262, 0.7732, 0.01262, 0.999, 0.01953, 0.999, 0.0283, 0.7732, 0.01953, 0.7732, 0.01953, 0.999, 0.0283, 0.999, 0.03783, 0.7732, 0.0283, 0.7732, 0.0283, 0.999, 0.03783, 0.999, 0.03783, 0.5749, 0.0283, 0.5749, 0.0283, 0.7732, 0.03783, 0.7732, 0.03783, 0.3393, 0.0283, 0.3393, 0.0283, 0.5749, 0.03783, 0.5749, 0.9989, 0.3393, 0.9964, 0.3393, 0.9964, 0.5749, 0.9989, 0.5749, 0.9964, 0.3393, 0.9933, 0.3393, 0.9933, 0.5749, 0.9964, 0.5749, 0.9989, 0.5749, 0.9964, 0.5749, 0.9964, 0.7732, 0.9989, 0.7732, 0.9964, 0.5749, 0.9933, 0.5749, 0.9933, 0.7732, 0.9964, 0.7732, 1.0, -0.001514, 0.9989, -0.001514, 0.9989, 0.3393, 1.0, 0.3393, 0.9989, -0.001514, 0.9964, -0.001514, 0.9964, 0.3393, 0.9989, 0.3393, 0.9964, -0.001514, 0.9933, -0.001514, 0.9933, 0.3393, 0.9964, 0.3393, 0.9933, -0.001514, 0.9892, -0.001514, 0.9892, 0.3393, 0.9933, 0.3393, 0.9933, 0.3393, 0.9892, 0.3393, 0.9892, 0.5749, 0.9933, 0.5749, 0.9933, 0.5749, 0.9892, 0.5749, 0.9892, 0.7732, 0.9933, 0.7732, 0.9933, 0.7732, 0.9892, 0.7732, 0.9892, 0.999, 0.9933, 0.999, 0.9964, 0.7732, 0.9933, 0.7732, 0.9933, 0.999, 0.9964, 0.999, 0.9989, 0.7732, 0.9964, 0.7732, 0.9964, 0.999, 0.9989, 0.999, 1.0, 0.7732, 0.9989, 0.7732, 0.9989, 0.999, 1.0, 0.999, 1.0, 0.5749, 0.9989, 0.5749, 0.9989, 0.7732, 1.0, 0.7732, 1.0, 0.3393, 0.9989, 0.3393, 0.9989, 0.5749, 1.0, 0.5749, 0.07219, 0.3393, 0.05965, 0.3393, 0.05965, 0.5749, 0.07219, 0.5749, 0.05965, 0.3393, 0.04806, 0.3393, 0.04806, 0.5749, 0.05965, 0.5749, 0.07219, 0.5749, 0.05965, 0.5749, 0.05965, 0.7732, 0.07219, 0.7732, 0.05965, 0.5749, 0.04806, 0.5749, 0.04806, 0.7732, 0.05965, 0.7732, 0.08457, -0.001514, 0.07219, -0.001514, 0.07219, 0.3393, 0.08457, 0.3393, 0.07219, -0.001514, 0.05965, -0.001514, 0.05965, 0.3393, 0.07219, 0.3393, 0.05965, -0.001514, 0.04806, -0.001514, 0.04806, 0.3393, 0.05965, 0.3393, 0.04806, -0.001514, 0.03783, -0.001514, 0.03783, 0.3393, 0.04806, 0.3393, 0.04806, 0.3393, 0.03783, 0.3393, 0.03783, 0.5749, 0.04806, 0.5749, 0.04806, 0.5749, 0.03783, 0.5749, 0.03783, 0.7732, 0.04806, 0.7732, 0.04806, 0.7732, 0.03783, 0.7732, 0.03783, 0.999, 0.04806, 0.999, 0.05965, 0.7732, 0.04806, 0.7732, 0.04806, 0.999, 0.05965, 0.999, 0.07219, 0.7732, 0.05965, 0.7732, 0.05965, 0.999, 0.07219, 0.999, 0.08457, 0.7732, 0.07219, 0.7732, 0.07219, 0.999, 0.08457, 0.999, 0.08457, 0.5749, 0.07219, 0.5749, 0.07219, 0.7732, 0.08457, 0.7732, 0.08457, 0.3393, 0.07219, 0.3393, 0.07219, 0.5749, 0.08457, 0.5749, 0.9962, 0.3393, 0.9982, 0.3393, 0.9982, 0.5749, 0.9962, 0.5749, 0.9982, 0.3393, 0.9995, 0.3393, 0.9995, 0.5749, 0.9982, 0.5749, 0.9962, 0.5749, 0.9982, 0.5749, 0.9982, 0.7732, 0.9962, 0.7732, 0.9982, 0.5749, 0.9995, 0.5749, 0.9995, 0.7732, 0.9982, 0.7732, 0.9926, -0.001514, 0.9962, -0.001514, 0.9962, 0.3393, 0.9926, 0.3393, 0.9962, -0.001514, 0.9982, -0.001514, 0.9982, 0.3393, 0.9962, 0.3393, 0.9982, -0.001514, 0.9995, -0.001514, 0.9995, 0.3393, 0.9982, 0.3393, 0.9995, -0.001514, 1.0, -0.001514, 1.0, 0.3393, 0.9995, 0.3393, 0.9995, 0.3393, 1.0, 0.3393, 1.0, 0.5749, 0.9995, 0.5749, 0.9995, 0.5749, 1.0, 0.5749, 1.0, 0.7732, 0.9995, 0.7732, 0.9995, 0.7732, 1.0, 0.7732, 1.0, 0.999, 0.9995, 0.999, 0.9982, 0.7732, 0.9995, 0.7732, 0.9995, 0.999, 0.9982, 0.999, 0.9962, 0.7732, 0.9982, 0.7732, 0.9982, 0.999, 0.9962, 0.999, 0.9926, 0.7732, 0.9962, 0.7732, 0.9962, 0.999, 0.9926, 0.999, 0.9926, 0.5749, 0.9962, 0.5749, 0.9962, 0.7732, 0.9926, 0.7732, 0.9926, 0.3393, 0.9962, 0.3393, 0.9962, 0.5749, 0.9926, 0.5749, 0.1298, 0.3393, 0.1137, 0.3393, 0.1137, 0.5749, 0.1298, 0.5749, 0.1137, 0.3393, 0.09798, 0.3393, 0.09798, 0.5749, 0.1137, 0.5749, 0.1298, 0.5749, 0.1137, 0.5749, 0.1137, 0.7732, 0.1298, 0.7732, 0.1137, 0.5749, 0.09798, 0.5749, 0.09798, 0.7732, 0.1137, 0.7732, 0.1448, -0.001514, 0.1298, -0.001514, 0.1298, 0.3393, 0.1448, 0.3393, 0.1298, -0.001514, 0.1137, -0.001514, 0.1137, 0.3393, 0.1298, 0.3393, 0.1137, -0.001514, 0.09798, -0.001514, 0.09798, 0.3393, 0.1137, 0.3393, 0.09798, -0.001514, 0.08457, -0.001514, 0.08457, 0.3393, 0.09798, 0.3393, 0.09798, 0.3393, 0.08457, 0.3393, 0.08457, 0.5749, 0.09798, 0.5749, 0.09798, 0.5749, 0.08457, 0.5749, 0.08457, 0.7732, 0.09798, 0.7732, 0.09798, 0.7732, 0.08457, 0.7732, 0.08457, 0.999, 0.09798, 0.999, 0.1137, 0.7732, 0.09798, 0.7732, 0.09798, 0.999, 0.1137, 0.999, 0.1298, 0.7732, 0.1137, 0.7732, 0.1137, 0.999, 0.1298, 0.999, 0.1448, 0.7732, 0.1298, 0.7732, 0.1298, 0.999, 0.1448, 0.999, 0.1448, 0.5749, 0.1298, 0.5749, 0.1298, 0.7732, 0.1448, 0.7732, 0.1448, 0.3393, 0.1298, 0.3393, 0.1298, 0.5749, 0.1448, 0.5749, 0.9717, 0.3393, 0.9805, 0.3393, 0.9805, 0.5749, 0.9717, 0.5749, 0.9805, 0.3393, 0.9874, 0.3393, 0.9874, 0.5749, 0.9805, 0.5749, 0.9717, 0.5749, 0.9805, 0.5749, 0.9805, 0.7732, 0.9717, 0.7732, 0.9805, 0.5749, 0.9874, 0.5749, 0.9874, 0.7732, 0.9805, 0.7732, 0.9622, -0.001514, 0.9717, -0.001514, 0.9717, 0.3393, 0.9622, 0.3393, 0.9717, -0.001514, 0.9805, -0.001514, 0.9805, 0.3393, 0.9717, 0.3393, 0.9805, -0.001514, 0.9874, -0.001514, 0.9874, 0.3393, 0.9805, 0.3393, 0.9874, -0.001514, 0.9926, -0.001514, 0.9926, 0.3393, 0.9874, 0.3393, 0.9874, 0.3393, 0.9926, 0.3393, 0.9926, 0.5749, 0.9874, 0.5749, 0.9874, 0.5749, 0.9926, 0.5749, 0.9926, 0.7732, 0.9874, 0.7732, 0.9874, 0.7732, 0.9926, 0.7732, 0.9926, 0.999, 0.9874, 0.999, 0.9805, 0.7732, 0.9874, 0.7732, 0.9874, 0.999, 0.9805, 0.999, 0.9717, 0.7732, 0.9805, 0.7732, 0.9805, 0.999, 0.9717, 0.999, 0.9622, 0.7732, 0.9717, 0.7732, 0.9717, 0.999, 0.9622, 0.999, 0.9622, 0.5749, 0.9717, 0.5749, 0.9717, 0.7732, 0.9622, 0.7732, 0.9622, 0.3393, 0.9717, 0.3393, 0.9717, 0.5749, 0.9622, 0.5749, 0.1918, 0.3393, 0.1746, 0.3393, 0.1746, 0.5749, 0.1918, 0.5749, 0.1746, 0.3393, 0.1589, 0.3393, 0.1589, 0.5749, 0.1746, 0.5749, 0.1918, 0.5749, 0.1746, 0.5749, 0.1746, 0.7732, 0.1918, 0.7732, 0.1746, 0.5749, 0.1589, 0.5749, 0.1589, 0.7732, 0.1746, 0.7732, 0.2104, -0.001514, 0.1918, -0.001514, 0.1918, 0.3393, 0.2104, 0.3393, 0.1918, -0.001514, 0.1746, -0.001514, 0.1746, 0.3393, 0.1918, 0.3393, 0.1746, -0.001514, 0.1589, -0.001514, 0.1589, 0.3393, 0.1746, 0.3393, 0.1589, -0.001514, 0.1448, -0.001514, 0.1448, 0.3393, 0.1589, 0.3393, 0.1589, 0.3393, 0.1448, 0.3393, 0.1448, 0.5749, 0.1589, 0.5749, 0.1589, 0.5749, 0.1448, 0.5749, 0.1448, 0.7732, 0.1589, 0.7732, 0.1589, 0.7732, 0.1448, 0.7732, 0.1448, 0.999, 0.1589, 0.999, 0.1746, 0.7732, 0.1589, 0.7732, 0.1589, 0.999, 0.1746, 0.999, 0.1918, 0.7732, 0.1746, 0.7732, 0.1746, 0.999, 0.1918, 0.999, 0.2104, 0.7732, 0.1918, 0.7732, 0.1918, 0.999, 0.2104, 0.999, 0.2104, 0.5749, 0.1918, 0.5749, 0.1918, 0.7732, 0.2104, 0.7732, 0.2104, 0.3393, 0.1918, 0.3393, 0.1918, 0.5749, 0.2104, 0.5749, 0.9278, 0.3393, 0.9403, 0.3393, 0.9403, 0.5749, 0.9278, 0.5749, 0.9403, 0.3393, 0.9519, 0.3393, 0.9519, 0.5749, 0.9403, 0.5749, 0.9278, 0.5749, 0.9403, 0.5749, 0.9403, 0.7732, 0.9278, 0.7732, 0.9403, 0.5749, 0.9519, 0.5749, 0.9519, 0.7732, 0.9403, 0.7732, 0.9154, -0.001514, 0.9278, -0.001514, 0.9278, 0.3393, 0.9154, 0.3393, 0.9278, -0.001514, 0.9403, -0.001514, 0.9403, 0.3393, 0.9278, 0.3393, 0.9403, -0.001514, 0.9519, -0.001514, 0.9519, 0.3393, 0.9403, 0.3393, 0.9519, -0.001514, 0.9622, -0.001514, 0.9622, 0.3393, 0.9519, 0.3393, 0.9519, 0.3393, 0.9622, 0.3393, 0.9622, 0.5749, 0.9519, 0.5749, 0.9519, 0.5749, 0.9622, 0.5749, 0.9622, 0.7732, 0.9519, 0.7732, 0.9519, 0.7732, 0.9622, 0.7732, 0.9622, 0.999, 0.9519, 0.999, 0.9403, 0.7732, 0.9519, 0.7732, 0.9519, 0.999, 0.9403, 0.999, 0.9278, 0.7732, 0.9403, 0.7732, 0.9403, 0.999, 0.9278, 0.999, 0.9154, 0.7732, 0.9278, 0.7732, 0.9278, 0.999, 0.9154, 0.999, 0.9154, 0.5749, 0.9278, 0.5749, 0.9278, 0.7732, 0.9154, 0.7732, 0.9154, 0.3393, 0.9278, 0.3393, 0.9278, 0.5749, 0.9154, 0.5749, 0.2701, 0.3393, 0.2496, 0.3393, 0.2496, 0.5749, 0.2701, 0.5749, 0.2496, 0.3393, 0.2292, 0.3393, 0.2292, 0.5749, 0.2496, 0.5749, 0.2701, 0.5749, 0.2496, 0.5749, 0.2496, 0.7732, 0.2701, 0.7732, 0.2496, 0.5749, 0.2292, 0.5749, 0.2292, 0.7732, 0.2496, 0.7732, 0.2913, -0.001514, 0.2701, -0.001514, 0.2701, 0.3393, 0.2913, 0.3393, 0.2701, -0.001514, 0.2496, -0.001514, 0.2496, 0.3393, 0.2701, 0.3393, 0.2496, -0.001514, 0.2292, -0.001514, 0.2292, 0.3393, 0.2496, 0.3393, 0.2292, -0.001514, 0.2104, -0.001514, 0.2104, 0.3393, 0.2292, 0.3393, 0.2292, 0.3393, 0.2104, 0.3393, 0.2104, 0.5749, 0.2292, 0.5749, 0.2292, 0.5749, 0.2104, 0.5749, 0.2104, 0.7732, 0.2292, 0.7732, 0.2292, 0.7732, 0.2104, 0.7732, 0.2104, 0.999, 0.2292, 0.999, 0.2496, 0.7732, 0.2292, 0.7732, 0.2292, 0.999, 0.2496, 0.999, 0.2701, 0.7732, 0.2496, 0.7732, 0.2496, 0.999, 0.2701, 0.999, 0.2913, 0.7732, 0.2701, 0.7732, 0.2701, 0.999, 0.2913, 0.999, 0.2913, 0.5749, 0.2701, 0.5749, 0.2701, 0.7732, 0.2913, 0.7732, 0.2913, 0.3393, 0.2701, 0.3393, 0.2701, 0.5749, 0.2913, 0.5749, 0.4279, 0.3393, 0.4516, 0.3393, 0.4516, 0.5749, 0.4279, 0.5749, 0.4516, 0.3393, 0.4764, 0.3393, 0.4764, 0.5749, 0.4516, 0.5749, 0.4279, 0.5749, 0.4516, 0.5749, 0.4516, 0.7732, 0.4279, 0.7732, 0.4516, 0.5749, 0.4764, 0.5749, 0.4764, 0.7732, 0.4516, 0.7732, 0.4034, -0.001514, 0.4279, -0.001514, 0.4279, 0.3393, 0.4034, 0.3393, 0.4279, -0.001514, 0.4516, -0.001514, 0.4516, 0.3393, 0.4279, 0.3393, 0.4516, -0.001514, 0.4764, -0.001514, 0.4764, 0.3393, 0.4516, 0.3393, 0.4764, -0.001514, 0.5036, -0.001514, 0.5036, 0.3393, 0.4764, 0.3393, 0.4764, 0.3393, 0.5036, 0.3393, 0.5036, 0.5749, 0.4764, 0.5749, 0.4764, 0.5749, 0.5036, 0.5749, 0.5036, 0.7732, 0.4764, 0.7732, 0.4764, 0.7732, 0.5036, 0.7732, 0.5036, 0.999, 0.4764, 0.999, 0.4516, 0.7732, 0.4764, 0.7732, 0.4764, 0.999, 0.4516, 0.999, 0.4279, 0.7732, 0.4516, 0.7732, 0.4516, 0.999, 0.4279, 0.999, 0.4034, 0.7732, 0.4279, 0.7732, 0.4279, 0.999, 0.4034, 0.999, 0.4034, 0.5749, 0.4279, 0.5749, 0.4279, 0.7732, 0.4034, 0.7732, 0.4034, 0.3393, 0.4279, 0.3393, 0.4279, 0.5749, 0.4034, 0.5749, 0.8702, 0.3393, 0.8863, 0.3393, 0.8863, 0.5749, 0.8702, 0.5749, 0.8863, 0.3393, 0.902, 0.3393, 0.902, 0.5749, 0.8863, 0.5749, 0.8702, 0.5749, 0.8863, 0.5749, 0.8863, 0.7732, 0.8702, 0.7732, 0.8863, 0.5749, 0.902, 0.5749, 0.902, 0.7732, 0.8863, 0.7732, 0.8552, -0.001514, 0.8702, -0.001514, 0.8702, 0.3393, 0.8552, 0.3393, 0.8702, -0.001514, 0.8863, -0.001514, 0.8863, 0.3393, 0.8702, 0.3393, 0.8863, -0.001514, 0.902, -0.001514, 0.902, 0.3393, 0.8863, 0.3393, 0.902, -0.001514, 0.9154, -0.001514, 0.9154, 0.3393, 0.902, 0.3393, 0.902, 0.3393, 0.9154, 0.3393, 0.9154, 0.5749, 0.902, 0.5749, 0.902, 0.5749, 0.9154, 0.5749, 0.9154, 0.7732, 0.902, 0.7732, 0.902, 0.7732, 0.9154, 0.7732, 0.9154, 0.999, 0.902, 0.999, 0.8863, 0.7732, 0.902, 0.7732, 0.902, 0.999, 0.8863, 0.999, 0.8702, 0.7732, 0.8863, 0.7732, 0.8863, 0.999, 0.8702, 0.999, 0.8552, 0.7732, 0.8702, 0.7732, 0.8702, 0.999, 0.8552, 0.999, 0.8552, 0.5749, 0.8702, 0.5749, 0.8702, 0.7732, 0.8552, 0.7732, 0.8552, 0.3393, 0.8702, 0.3393, 0.8702, 0.5749, 0.8552, 0.5749, 0.3587, 0.3393, 0.3346, 0.3393, 0.3346, 0.5749, 0.3587, 0.5749, 0.3346, 0.3393, 0.3134, 0.3393, 0.3134, 0.5749, 0.3346, 0.5749, 0.3587, 0.5749, 0.3346, 0.5749, 0.3346, 0.7732, 0.3587, 0.7732, 0.3346, 0.5749, 0.3134, 0.5749, 0.3134, 0.7732, 0.3346, 0.7732, 0.3858, -0.001514, 0.3587, -0.001514, 0.3587, 0.3393, 0.3858, 0.3393, 0.3587, -0.001514, 0.3346, -0.001514, 0.3346, 0.3393, 0.3587, 0.3393, 0.3346, -0.001514, 0.3134, -0.001514, 0.3134, 0.3393, 0.3346, 0.3393, 0.3134, -0.001514, 0.2913, -0.001514, 0.2913, 0.3393, 0.3134, 0.3393, 0.3134, 0.3393, 0.2913, 0.3393, 0.2913, 0.5749, 0.3134, 0.5749, 0.3134, 0.5749, 0.2913, 0.5749, 0.2913, 0.7732, 0.3134, 0.7732, 0.3134, 0.7732, 0.2913, 0.7732, 0.2913, 0.999, 0.3134, 0.999, 0.3346, 0.7732, 0.3134, 0.7732, 0.3134, 0.999, 0.3346, 0.999, 0.3587, 0.7732, 0.3346, 0.7732, 0.3346, 0.999, 0.3587, 0.999, 0.3858, 0.7732, 0.3587, 0.7732, 0.3587, 0.999, 0.3858, 0.999, 0.3858, 0.5749, 0.3587, 0.5749, 0.3587, 0.7732, 0.3858, 0.7732, 0.3858, 0.3393, 0.3587, 0.3393, 0.3587, 0.5749, 0.3858, 0.5749, 0.3322, 0.3393, 0.3549, 0.3393, 0.3549, 0.5749, 0.3322, 0.5749, 0.3549, 0.3393, 0.3786, 0.3393, 0.3786, 0.5749, 0.3549, 0.5749, 0.3322, 0.5749, 0.3549, 0.5749, 0.3549, 0.7732, 0.3322, 0.7732, 0.3549, 0.5749, 0.3786, 0.5749, 0.3786, 0.7732, 0.3549, 0.7732, 0.31, -0.001514, 0.3322, -0.001514, 0.3322, 0.3393, 0.31, 0.3393, 0.3322, -0.001514, 0.3549, -0.001514, 0.3549, 0.3393, 0.3322, 0.3393, 0.3549, -0.001514, 0.3786, -0.001514, 0.3786, 0.3393, 0.3549, 0.3393, 0.3786, -0.001514, 0.4034, -0.001514, 0.4034, 0.3393, 0.3786, 0.3393, 0.3786, 0.3393, 0.4034, 0.3393, 0.4034, 0.5749, 0.3786, 0.5749, 0.3786, 0.5749, 0.4034, 0.5749, 0.4034, 0.7732, 0.3786, 0.7732, 0.3786, 0.7732, 0.4034, 0.7732, 0.4034, 0.999, 0.3786, 0.999, 0.3549, 0.7732, 0.3786, 0.7732, 0.3786, 0.999, 0.3549, 0.999, 0.3322, 0.7732, 0.3549, 0.7732, 0.3549, 0.999, 0.3322, 0.999, 0.31, 0.7732, 0.3322, 0.7732, 0.3322, 0.999, 0.31, 0.999, 0.31, 0.5749, 0.3322, 0.5749, 0.3322, 0.7732, 0.31, 0.7732, 0.31, 0.3393, 0.3322, 0.3393, 0.3322, 0.5749, 0.31, 0.5749, 0.8082, 0.3393, 0.8254, 0.3393, 0.8254, 0.5749, 0.8082, 0.5749, 0.8254, 0.3393, 0.8411, 0.3393, 0.8411, 0.5749, 0.8254, 0.5749, 0.8082, 0.5749, 0.8254, 0.5749, 0.8254, 0.7732, 0.8082, 0.7732, 0.8254, 0.5749, 0.8411, 0.5749, 0.8411, 0.7732, 0.8254, 0.7732, 0.7896, -0.001514, 0.8082, -0.001514, 0.8082, 0.3393, 0.7896, 0.3393, 0.8082, -0.001514, 0.8254, -0.001514, 0.8254, 0.3393, 0.8082, 0.3393, 0.8254, -0.001514, 0.8411, -0.001514, 0.8411, 0.3393, 0.8254, 0.3393, 0.8411, -0.001514, 0.8552, -0.001514, 0.8552, 0.3393, 0.8411, 0.3393, 0.8411, 0.3393, 0.8552, 0.3393, 0.8552, 0.5749, 0.8411, 0.5749, 0.8411, 0.5749, 0.8552, 0.5749, 0.8552, 0.7732, 0.8411, 0.7732, 0.8411, 0.7732, 0.8552, 0.7732, 0.8552, 0.999, 0.8411, 0.999, 0.8254, 0.7732, 0.8411, 0.7732, 0.8411, 0.999, 0.8254, 0.999, 0.8082, 0.7732, 0.8254, 0.7732, 0.8254, 0.999, 0.8082, 0.999, 0.7896, 0.7732, 0.8082, 0.7732, 0.8082, 0.999, 0.7896, 0.999, 0.7896, 0.5749, 0.8082, 0.5749, 0.8082, 0.7732, 0.7896, 0.7732, 0.7896, 0.3393, 0.8082, 0.3393, 0.8082, 0.5749, 0.7896, 0.5749, 0.468, 0.3393, 0.4405, 0.3393, 0.4405, 0.5749, 0.468, 0.5749, 0.4405, 0.3393, 0.4137, 0.3393, 0.4137, 0.5749, 0.4405, 0.5749, 0.468, 0.5749, 0.4405, 0.5749, 0.4405, 0.7732, 0.468, 0.7732, 0.4405, 0.5749, 0.4137, 0.5749, 0.4137, 0.7732, 0.4405, 0.7732, 0.4964, -0.001514, 0.468, -0.001514, 0.468, 0.3393, 0.4964, 0.3393, 0.468, -0.001514, 0.4405, -0.001514, 0.4405, 0.3393, 0.468, 0.3393, 0.4405, -0.001514, 0.4137, -0.001514, 0.4137, 0.3393, 0.4405, 0.3393, 0.4137, -0.001514, 0.3858, -0.001514, 0.3858, 0.3393, 0.4137, 0.3393, 0.4137, 0.3393, 0.3858, 0.3393, 0.3858, 0.5749, 0.4137, 0.5749, 0.4137, 0.5749, 0.3858, 0.5749, 0.3858, 0.7732, 0.4137, 0.7732, 0.4137, 0.7732, 0.3858, 0.7732, 0.3858, 0.999, 0.4137, 0.999, 0.4405, 0.7732, 0.4137, 0.7732, 0.4137, 0.999, 0.4405, 0.999, 0.468, 0.7732, 0.4405, 0.7732, 0.4405, 0.999, 0.468, 0.999, 0.4964, 0.7732, 0.468, 0.7732, 0.468, 0.999, 0.4964, 0.999, 0.4964, 0.5749, 0.468, 0.5749, 0.468, 0.7732, 0.4964, 0.7732, 0.4964, 0.3393, 0.468, 0.3393, 0.468, 0.5749, 0.4964, 0.5749, 0.2435, 0.3393, 0.265, 0.3393, 0.265, 0.5749, 0.2435, 0.5749, 0.265, 0.3393, 0.2873, 0.3393, 0.2873, 0.5749, 0.265, 0.5749, 0.2435, 0.5749, 0.265, 0.5749, 0.265, 0.7732, 0.2435, 0.7732, 0.265, 0.5749, 0.2873, 0.5749, 0.2873, 0.7732, 0.265, 0.7732, 0.224, -0.001514, 0.2435, -0.001514, 0.2435, 0.3393, 0.224, 0.3393, 0.2435, -0.001514, 0.265, -0.001514, 0.265, 0.3393, 0.2435, 0.3393, 0.265, -0.001514, 0.2873, -0.001514, 0.2873, 0.3393, 0.265, 0.3393, 0.2873, -0.001514, 0.31, -0.001514, 0.31, 0.3393, 0.2873, 0.3393, 0.2873, 0.3393, 0.31, 0.3393, 0.31, 0.5749, 0.2873, 0.5749, 0.2873, 0.5749, 0.31, 0.5749, 0.31, 0.7732, 0.2873, 0.7732, 0.2873, 0.7732, 0.31, 0.7732, 0.31, 0.999, 0.2873, 0.999, 0.265, 0.7732, 0.2873, 0.7732, 0.2873, 0.999, 0.265, 0.999, 0.2435, 0.7732, 0.265, 0.7732, 0.265, 0.999, 0.2435, 0.999, 0.224, 0.7732, 0.2435, 0.7732, 0.2435, 0.999, 0.224, 0.999, 0.224, 0.5749, 0.2435, 0.5749, 0.2435, 0.7732, 0.224, 0.7732, 0.224, 0.3393, 0.2435, 0.3393, 0.2435, 0.5749, 0.224, 0.5749, 0.7299, 0.3393, 0.7504, 0.3393, 0.7504, 0.5749, 0.7299, 0.5749, 0.7504, 0.3393, 0.7708, 0.3393, 0.7708, 0.5749, 0.7504, 0.5749, 0.7299, 0.5749, 0.7504, 0.5749, 0.7504, 0.7732, 0.7299, 0.7732, 0.7504, 0.5749, 0.7708, 0.5749, 0.7708, 0.7732, 0.7504, 0.7732, 0.7087, -0.001514, 0.7299, -0.001514, 0.7299, 0.3393, 0.7087, 0.3393, 0.7299, -0.001514, 0.7504, -0.001514, 0.7504, 0.3393, 0.7299, 0.3393, 0.7504, -0.001514, 0.7708, -0.001514, 0.7708, 0.3393, 0.7504, 0.3393, 0.7708, -0.001514, 0.7896, -0.001514, 0.7896, 0.3393, 0.7708, 0.3393, 0.7708, 0.3393, 0.7896, 0.3393, 0.7896, 0.5749, 0.7708, 0.5749, 0.7708, 0.5749, 0.7896, 0.5749, 0.7896, 0.7732, 0.7708, 0.7732, 0.7708, 0.7732, 0.7896, 0.7732, 0.7896, 0.999, 0.7708, 0.999, 0.7504, 0.7732, 0.7708, 0.7732, 0.7708, 0.999, 0.7504, 0.999, 0.7299, 0.7732, 0.7504, 0.7732, 0.7504, 0.999, 0.7299, 0.999, 0.7087, 0.7732, 0.7299, 0.7732, 0.7299, 0.999, 0.7087, 0.999, 0.7087, 0.5749, 0.7299, 0.5749, 0.7299, 0.7732, 0.7087, 0.7732, 0.7087, 0.3393, 0.7299, 0.3393, 0.7299, 0.5749, 0.7087, 0.5749, 0.5721, 0.3393, 0.5484, 0.3393, 0.5484, 0.5749, 0.5721, 0.5749, 0.5484, 0.3393, 0.5236, 0.3393, 0.5236, 0.5749, 0.5484, 0.5749, 0.5721, 0.5749, 0.5484, 0.5749, 0.5484, 0.7732, 0.5721, 0.7732, 0.5484, 0.5749, 0.5236, 0.5749, 0.5236, 0.7732, 0.5484, 0.7732, 0.5966, -0.001514, 0.5721, -0.001514, 0.5721, 0.3393, 0.5966, 0.3393, 0.5721, -0.001514, 0.5484, -0.001514, 0.5484, 0.3393, 0.5721, 0.3393, 0.5484, -0.001514, 0.5236, -0.001514, 0.5236, 0.3393, 0.5484, 0.3393, 0.5236, -0.001514, 0.4964, -0.001514, 0.4964, 0.3393, 0.5236, 0.3393, 0.5236, 0.3393, 0.4964, 0.3393, 0.4964, 0.5749, 0.5236, 0.5749, 0.5236, 0.5749, 0.4964, 0.5749, 0.4964, 0.7732, 0.5236, 0.7732, 0.5236, 0.7732, 0.4964, 0.7732, 0.4964, 0.999, 0.5236, 0.999, 0.5484, 0.7732, 0.5236, 0.7732, 0.5236, 0.999, 0.5484, 0.999, 0.5721, 0.7732, 0.5484, 0.7732, 0.5484, 0.999, 0.5721, 0.999, 0.5966, 0.7732, 0.5721, 0.7732, 0.5721, 0.999, 0.5966, 0.999, 0.5966, 0.5749, 0.5721, 0.5749, 0.5721, 0.7732, 0.5966, 0.7732, 0.5966, 0.3393, 0.5721, 0.3393, 0.5721, 0.5749, 0.5966, 0.5749, 0.1669, 0.3393, 0.1867, 0.3393, 0.1867, 0.5749, 0.1669, 0.5749, 0.1867, 0.3393, 0.206, 0.3393, 0.206, 0.5749, 0.1867, 0.5749, 0.1669, 0.5749, 0.1867, 0.5749, 0.1867, 0.7732, 0.1669, 0.7732, 0.1867, 0.5749, 0.206, 0.5749, 0.206, 0.7732, 0.1867, 0.7732, 0.1479, -0.001514, 0.1669, -0.001514, 0.1669, 0.3393, 0.1479, 0.3393, 0.1669, -0.001514, 0.1867, -0.001514, 0.1867, 0.3393, 0.1669, 0.3393, 0.1867, -0.001514, 0.206, -0.001514, 0.206, 0.3393, 0.1867, 0.3393, 0.206, -0.001514, 0.224, -0.001514, 0.224, 0.3393, 0.206, 0.3393, 0.206, 0.3393, 0.224, 0.3393, 0.224, 0.5749, 0.206, 0.5749, 0.206, 0.5749, 0.224, 0.5749, 0.224, 0.7732, 0.206, 0.7732, 0.206, 0.7732, 0.224, 0.7732, 0.224, 0.999, 0.206, 0.999, 0.1867, 0.7732, 0.206, 0.7732, 0.206, 0.999, 0.1867, 0.999, 0.1669, 0.7732, 0.1867, 0.7732, 0.1867, 0.999, 0.1669, 0.999, 0.1479, 0.7732, 0.1669, 0.7732, 0.1669, 0.999, 0.1479, 0.999, 0.1479, 0.5749, 0.1669, 0.5749, 0.1669, 0.7732, 0.1479, 0.7732, 0.1479, 0.3393, 0.1669, 0.3393, 0.1669, 0.5749, 0.1479, 0.5749, 0.6413, 0.3393, 0.6654, 0.3393, 0.6654, 0.5749, 0.6413, 0.5749, 0.6654, 0.3393, 0.6866, 0.3393, 0.6866, 0.5749, 0.6654, 0.5749, 0.6413, 0.5749, 0.6654, 0.5749, 0.6654, 0.7732, 0.6413, 0.7732, 0.6654, 0.5749, 0.6866, 0.5749, 0.6866, 0.7732, 0.6654, 0.7732, 0.6142, -0.001514, 0.6413, -0.001514, 0.6413, 0.3393, 0.6142, 0.3393, 0.6413, -0.001514, 0.6654, -0.001514, 0.6654, 0.3393, 0.6413, 0.3393, 0.6654, -0.001514, 0.6866, -0.001514, 0.6866, 0.3393, 0.6654, 0.3393, 0.6866, -0.001514, 0.7087, -0.001514, 0.7087, 0.3393, 0.6866, 0.3393, 0.6866, 0.3393, 0.7087, 0.3393, 0.7087, 0.5749, 0.6866, 0.5749, 0.6866, 0.5749, 0.7087, 0.5749, 0.7087, 0.7732, 0.6866, 0.7732, 0.6866, 0.7732, 0.7087, 0.7732, 0.7087, 0.999, 0.6866, 0.999, 0.6654, 0.7732, 0.6866, 0.7732, 0.6866, 0.999, 0.6654, 0.999, 0.6413, 0.7732, 0.6654, 0.7732, 0.6654, 0.999, 0.6413, 0.999, 0.6142, 0.7732, 0.6413, 0.7732, 0.6413, 0.999, 0.6142, 0.999, 0.6142, 0.5749, 0.6413, 0.5749, 0.6413, 0.7732, 0.6142, 0.7732, 0.6142, 0.3393, 0.6413, 0.3393, 0.6413, 0.5749, 0.6142, 0.5749, 0.6678, 0.3393, 0.6451, 0.3393, 0.6451, 0.5749, 0.6678, 0.5749, 0.6451, 0.3393, 0.6214, 0.3393, 0.6214, 0.5749, 0.6451, 0.5749, 0.6678, 0.5749, 0.6451, 0.5749, 0.6451, 0.7732, 0.6678, 0.7732, 0.6451, 0.5749, 0.6214, 0.5749, 0.6214, 0.7732, 0.6451, 0.7732, 0.69, -0.001514, 0.6678, -0.001514, 0.6678, 0.3393, 0.69, 0.3393, 0.6678, -0.001514, 0.6451, -0.001514, 0.6451, 0.3393, 0.6678, 0.3393, 0.6451, -0.001514, 0.6214, -0.001514, 0.6214, 0.3393, 0.6451, 0.3393, 0.6214, -0.001514, 0.5966, -0.001514, 0.5966, 0.3393, 0.6214, 0.3393, 0.6214, 0.3393, 0.5966, 0.3393, 0.5966, 0.5749, 0.6214, 0.5749, 0.6214, 0.5749, 0.5966, 0.5749, 0.5966, 0.7732, 0.6214, 0.7732, 0.6214, 0.7732, 0.5966, 0.7732, 0.5966, 0.999, 0.6214, 0.999, 0.6451, 0.7732, 0.6214, 0.7732, 0.6214, 0.999, 0.6451, 0.999, 0.6678, 0.7732, 0.6451, 0.7732, 0.6451, 0.999, 0.6678, 0.999, 0.69, 0.7732, 0.6678, 0.7732, 0.6678, 0.999, 0.69, 0.999, 0.69, 0.5749, 0.6678, 0.5749, 0.6678, 0.7732, 0.69, 0.7732, 0.69, 0.3393, 0.6678, 0.3393, 0.6678, 0.5749, 0.69, 0.5749, 0.09922, 0.3393, 0.1146, 0.3393, 0.1146, 0.5749, 0.09922, 0.5749, 0.1146, 0.3393, 0.1309, 0.3393, 0.1309, 0.5749, 0.1146, 0.5749, 0.09922, 0.5749, 0.1146, 0.5749, 0.1146, 0.7732, 0.09922, 0.7732, 0.1146, 0.5749, 0.1309, 0.5749, 0.1309, 0.7732, 0.1146, 0.7732, 0.08442, -0.001514, 0.09922, -0.001514, 0.09922, 0.3393, 0.08442, 0.3393, 0.09922, -0.001514, 0.1146, -0.001514, 0.1146, 0.3393, 0.09922, 0.3393, 0.1146, -0.001514, 0.1309, -0.001514, 0.1309, 0.3393, 0.1146, 0.3393, 0.1309, -0.001514, 0.1479, -0.001514, 0.1479, 0.3393, 0.1309, 0.3393, 0.1309, 0.3393, 0.1479, 0.3393, 0.1479, 0.5749, 0.1309, 0.5749, 0.1309, 0.5749, 0.1479, 0.5749, 0.1479, 0.7732, 0.1309, 0.7732, 0.1309, 0.7732, 0.1479, 0.7732, 0.1479, 0.999, 0.1309, 0.999, 0.1146, 0.7732, 0.1309, 0.7732, 0.1309, 0.999, 0.1146, 0.999, 0.09922, 0.7732, 0.1146, 0.7732, 0.1146, 0.999, 0.09922, 0.999, 0.08442, 0.7732, 0.09922, 0.7732, 0.09922, 0.999, 0.08442, 0.999, 0.08442, 0.5749, 0.09922, 0.5749, 0.09922, 0.7732, 0.08442, 0.7732, 0.08442, 0.3393, 0.09922, 0.3393, 0.09922, 0.5749, 0.08442, 0.5749, 0.532, 0.3393, 0.5595, 0.3393, 0.5595, 0.5749, 0.532, 0.5749, 0.5595, 0.3393, 0.5863, 0.3393, 0.5863, 0.5749, 0.5595, 0.5749, 0.532, 0.5749, 0.5595, 0.5749, 0.5595, 0.7732, 0.532, 0.7732, 0.5595, 0.5749, 0.5863, 0.5749, 0.5863, 0.7732, 0.5595, 0.7732, 0.5036, -0.001514, 0.532, -0.001514, 0.532, 0.3393, 0.5036, 0.3393, 0.532, -0.001514, 0.5595, -0.001514, 0.5595, 0.3393, 0.532, 0.3393, 0.5595, -0.001514, 0.5863, -0.001514, 0.5863, 0.3393, 0.5595, 0.3393, 0.5863, -0.001514, 0.6142, -0.001514, 0.6142, 0.3393, 0.5863, 0.3393, 0.5863, 0.3393, 0.6142, 0.3393, 0.6142, 0.5749, 0.5863, 0.5749, 0.5863, 0.5749, 0.6142, 0.5749, 0.6142, 0.7732, 0.5863, 0.7732, 0.5863, 0.7732, 0.6142, 0.7732, 0.6142, 0.999, 0.5863, 0.999, 0.5595, 0.7732, 0.5863, 0.7732, 0.5863, 0.999, 0.5595, 0.999, 0.532, 0.7732, 0.5595, 0.7732, 0.5595, 0.999, 0.532, 0.999, 0.5036, 0.7732, 0.532, 0.7732, 0.532, 0.999, 0.5036, 0.999, 0.5036, 0.5749, 0.532, 0.5749, 0.532, 0.7732, 0.5036, 0.7732, 0.5036, 0.3393, 0.532, 0.3393, 0.532, 0.5749, 0.5036, 0.5749, 0.7565, 0.3393, 0.735, 0.3393, 0.735, 0.5749, 0.7565, 0.5749, 0.735, 0.3393, 0.7127, 0.3393, 0.7127, 0.5749, 0.735, 0.5749, 0.7565, 0.5749, 0.735, 0.5749, 0.735, 0.7732, 0.7565, 0.7732, 0.735, 0.5749, 0.7127, 0.5749, 0.7127, 0.7732, 0.735, 0.7732, 0.776, -0.001514, 0.7565, -0.001514, 0.7565, 0.3393, 0.776, 0.3393, 0.7565, -0.001514, 0.735, -0.001514, 0.735, 0.3393, 0.7565, 0.3393, 0.735, -0.001514, 0.7127, -0.001514, 0.7127, 0.3393, 0.735, 0.3393, 0.7127, -0.001514, 0.69, -0.001514, 0.69, 0.3393, 0.7127, 0.3393, 0.7127, 0.3393, 0.69, 0.3393, 0.69, 0.5749, 0.7127, 0.5749, 0.7127, 0.5749, 0.69, 0.5749, 0.69, 0.7732, 0.7127, 0.7732, 0.7127, 0.7732, 0.69, 0.7732, 0.69, 0.999, 0.7127, 0.999, 0.735, 0.7732, 0.7127, 0.7732, 0.7127, 0.999, 0.735, 0.999, 0.7565, 0.7732, 0.735, 0.7732, 0.735, 0.999, 0.7565, 0.999, 0.776, 0.7732, 0.7565, 0.7732, 0.7565, 0.999, 0.776, 0.999, 0.776, 0.5749, 0.7565, 0.5749, 0.7565, 0.7732, 0.776, 0.7732, 0.776, 0.3393, 0.7565, 0.3393, 0.7565, 0.5749, 0.776, 0.5749, 0.04764, 0.3393, 0.05851, 0.3393, 0.05851, 0.5749, 0.04764, 0.5749, 0.05851, 0.3393, 0.07104, 0.3393, 0.07104, 0.5749, 0.05851, 0.5749, 0.04764, 0.5749, 0.05851, 0.5749, 0.05851, 0.7732, 0.04764, 0.7732, 0.05851, 0.5749, 0.07104, 0.5749, 0.07104, 0.7732, 0.05851, 0.7732, 0.03755, -0.001514, 0.04764, -0.001514, 0.04764, 0.3393, 0.03755, 0.3393, 0.04764, -0.001514, 0.05851, -0.001514, 0.05851, 0.3393, 0.04764, 0.3393, 0.05851, -0.001514, 0.07104, -0.001514, 0.07104, 0.3393, 0.05851, 0.3393, 0.07104, -0.001514, 0.08442, -0.001514, 0.08442, 0.3393, 0.07104, 0.3393, 0.07104, 0.3393, 0.08442, 0.3393, 0.08442, 0.5749, 0.07104, 0.5749, 0.07104, 0.5749, 0.08442, 0.5749, 0.08442, 0.7732, 0.07104, 0.7732, 0.07104, 0.7732, 0.08442, 0.7732, 0.08442, 0.999, 0.07104, 0.999, 0.05851, 0.7732, 0.07104, 0.7732, 0.07104, 0.999, 0.05851, 0.999, 0.04764, 0.7732, 0.05851, 0.7732, 0.05851, 0.999, 0.04764, 0.999, 0.03755, 0.7732, 0.04764, 0.7732, 0.04764, 0.999, 0.03755, 0.999, 0.03755, 0.5749, 0.04764, 0.5749, 0.04764, 0.7732, 0.03755, 0.7732, 0.03755, 0.3393, 0.04764, 0.3393, 0.04764, 0.5749, 0.03755, 0.5749, 0.8331, 0.3393, 0.8133, 0.3393, 0.8133, 0.5749, 0.8331, 0.5749, 0.8133, 0.3393, 0.794, 0.3393, 0.794, 0.5749, 0.8133, 0.5749, 0.8331, 0.5749, 0.8133, 0.5749, 0.8133, 0.7732, 0.8331, 0.7732, 0.8133, 0.5749, 0.794, 0.5749, 0.794, 0.7732, 0.8133, 0.7732, 0.8521, -0.001514, 0.8331, -0.001514, 0.8331, 0.3393, 0.8521, 0.3393, 0.8331, -0.001514, 0.8133, -0.001514, 0.8133, 0.3393, 0.8331, 0.3393, 0.8133, -0.001514, 0.794, -0.001514, 0.794, 0.3393, 0.8133, 0.3393, 0.794, -0.001514, 0.776, -0.001514, 0.776, 0.3393, 0.794, 0.3393, 0.794, 0.3393, 0.776, 0.3393, 0.776, 0.5749, 0.794, 0.5749, 0.794, 0.5749, 0.776, 0.5749, 0.776, 0.7732, 0.794, 0.7732, 0.794, 0.7732, 0.776, 0.7732, 0.776, 0.999, 0.794, 0.999, 0.8133, 0.7732, 0.794, 0.7732, 0.794, 0.999, 0.8133, 0.999, 0.8331, 0.7732, 0.8133, 0.7732, 0.8133, 0.999, 0.8331, 0.999, 0.8521, 0.7732, 0.8331, 0.7732, 0.8331, 0.999, 0.8521, 0.999, 0.8521, 0.5749, 0.8331, 0.5749, 0.8331, 0.7732, 0.8521, 0.7732, 0.8521, 0.3393, 0.8331, 0.3393, 0.8331, 0.5749, 0.8521, 0.5749, 0.01505, 0.3393, 0.02067, 0.3393, 0.02067, 0.5749, 0.01505, 0.5749, 0.02067, 0.3393, 0.02828, 0.3393, 0.02828, 0.5749, 0.02067, 0.5749, 0.01505, 0.5749, 0.02067, 0.5749, 0.02067, 0.7732, 0.01505, 0.7732, 0.02067, 0.5749, 0.02828, 0.5749, 0.02828, 0.7732, 0.02067, 0.7732, 0.0108, -0.001514, 0.01505, -0.001514, 0.01505, 0.3393, 0.0108, 0.3393, 0.01505, -0.001514, 0.02067, -0.001514, 0.02067, 0.3393, 0.01505, 0.3393, 0.02067, -0.001514, 0.02828, -0.001514, 0.02828, 0.3393, 0.02067, 0.3393, 0.02828, -0.001514, 0.03755, -0.001514, 0.03755, 0.3393, 0.02828, 0.3393, 0.02828, 0.3393, 0.03755, 0.3393, 0.03755, 0.5749, 0.02828, 0.5749, 0.02828, 0.5749, 0.03755, 0.5749, 0.03755, 0.7732, 0.02828, 0.7732, 0.02828, 0.7732, 0.03755, 0.7732, 0.03755, 0.999, 0.02828, 0.999, 0.02067, 0.7732, 0.02828, 0.7732, 0.02828, 0.999, 0.02067, 0.999, 0.01505, 0.7732, 0.02067, 0.7732, 0.02067, 0.999, 0.01505, 0.999, 0.0108, 0.7732, 0.01505, 0.7732, 0.01505, 0.999, 0.0108, 0.999, 0.0108, 0.5749, 0.01505, 0.5749, 0.01505, 0.7732, 0.0108, 0.7732, 0.0108, 0.3393, 0.01505, 0.3393, 0.01505, 0.5749, 0.0108, 0.5749, 0.9008, 0.3393, 0.8854, 0.3393, 0.8854, 0.5749, 0.9008, 0.5749, 0.8854, 0.3393, 0.8691, 0.3393, 0.8691, 0.5749, 0.8854, 0.5749, 0.9008, 0.5749, 0.8854, 0.5749, 0.8854, 0.7732, 0.9008, 0.7732, 0.8854, 0.5749, 0.8691, 0.5749, 0.8691, 0.7732, 0.8854, 0.7732, 0.9156, -0.001514, 0.9008, -0.001514, 0.9008, 0.3393, 0.9156, 0.3393, 0.9008, -0.001514, 0.8854, -0.001514, 0.8854, 0.3393, 0.9008, 0.3393, 0.8854, -0.001514, 0.8691, -0.001514, 0.8691, 0.3393, 0.8854, 0.3393, 0.8691, -0.001514, 0.8521, -0.001514, 0.8521, 0.3393, 0.8691, 0.3393, 0.8691, 0.3393, 0.8521, 0.3393, 0.8521, 0.5749, 0.8691, 0.5749, 0.8691, 0.5749, 0.8521, 0.5749, 0.8521, 0.7732, 0.8691, 0.7732, 0.8691, 0.7732, 0.8521, 0.7732, 0.8521, 0.999, 0.8691, 0.999, 0.8854, 0.7732, 0.8691, 0.7732, 0.8691, 0.999, 0.8854, 0.999, 0.9008, 0.7732, 0.8854, 0.7732, 0.8854, 0.999, 0.9008, 0.999, 0.9156, 0.7732, 0.9008, 0.7732, 0.9008, 0.999, 0.9156, 0.999, 0.9156, 0.5749, 0.9008, 0.5749, 0.9008, 0.7732, 0.9156, 0.7732, 0.9156, 0.3393, 0.9008, 0.3393, 0.9008, 0.5749, 0.9156, 0.5749])
me_circle_004.update()
me_plane = bpy.data.meshes.new('Plane')
me_plane.from_pydata([(-13.71, -13.71, 0.0), (13.71, -13.71, 0.0), (-13.71, 13.71, 0.0), (13.71, 13.71, 0.0)], [], [(0, 1, 3, 2)])
_uv = me_plane.uv_layers.new(name='UVMap')
_uv.uv.foreach_set('vector', [0.0, 0.0, 1.0, 0.0, 1.0, 1.0, 0.0, 1.0])
me_plane.update()

# ---- objects
ob_light = bpy.data.objects.new('Light', light_light)
ob_camera = bpy.data.objects.new('Camera', cam_camera)
ob_wave = bpy.data.objects.new('wave', me_circle_002)
ob_wave_baked = bpy.data.objects.new('wave-baked', me_circle_004)
ob_plane = bpy.data.objects.new('Plane', me_plane)

# ---- transforms, parenting, visibility, modifiers, constraints
ob_light.location = (4.076, 1.005, 5.904)
ob_light.rotation_euler = (0.6503, 0.05522, 1.866)
ob_light.lock_rotations_4d = False
ob_light.empty_display_type = 'ARROWS'
ob_light.color = (0.0, 0.0, 0.0, 0.0)
ob_light.lineart.crease_threshold = 0.0
ob_camera.location = (7.359, -6.926, 4.958)
ob_camera.rotation_euler = (1.109, 0.0, 0.8149)
ob_camera.lock_rotations_4d = False
ob_camera.empty_display_type = 'ARROWS'
ob_camera.color = (0.0, 0.0, 0.0, 0.0)
ob_camera.display_type = 'WIRE'
ob_camera.lineart.crease_threshold = 0.0
ob_wave.location = (0.0, 0.0, 0.0)
_m = ob_wave.modifiers.new('Subdivision', 'SUBSURF')
_m.levels = 2
_m = ob_wave.modifiers.new('Ocean', 'OCEAN')
_m.geometry_mode = 'DISPLACE'
_m.size = 0.23
_m.viewport_resolution = 9
_m.spatial_size = 70
_m.wave_scale = 0.25
_m.time = 0.5598
ob_wave_baked.location = (14.95, 0.0, 0.0)
ob_plane.location = (-11.19, 0.7777, -4.496)

# ---- collection membership
col_collection.objects.link(ob_light)
col_collection.objects.link(ob_camera)
col_collection.objects.link(ob_wave)
col_collection.objects.link(ob_wave_baked)
col_collection.objects.link(ob_plane)

# ---- scene / render settings (as saved in the file)
scene.camera = ob_camera
scene.frame_start = 1; scene.frame_end = 200; scene.frame_set(12)
scene.render.engine = 'BLENDER_EEVEE_NEXT'
scene.render.fps = 60
scene.cycles.sampling_pattern = 'TABULATED_SOBOL'
scene.view_settings.view_transform = 'Filmic'
bpy.context.view_layer.update()

